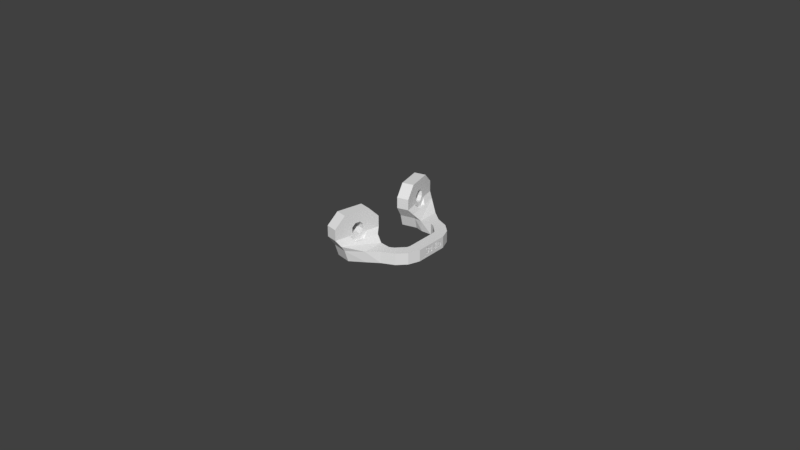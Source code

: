 # Source: 3d-flo_canPhone_canHolder_003.blend  (saved by Blender 2.78.0; exported with 4.5.12 LTS)
import bpy
from mathutils import Matrix  # noqa: F401  (used for matrix-valued properties, if any)

bpy.ops.wm.read_factory_settings(use_empty=True)
scene = bpy.context.scene
scene.name = 'Scene'

# ---- collections
col_collection_1 = bpy.data.collections.new('Collection 1'); scene.collection.children.link(col_collection_1)
col_collection_2 = bpy.data.collections.new('Collection 2'); scene.collection.children.link(col_collection_2)
col_collection_2.hide_render = True
col_collection_2.hide_viewport = True
col_collection_11 = bpy.data.collections.new('Collection 11'); scene.collection.children.link(col_collection_11)
col_collection_11.hide_render = True
col_collection_11.hide_viewport = True
col_collection_12 = bpy.data.collections.new('Collection 12'); scene.collection.children.link(col_collection_12)
col_collection_12.hide_render = True
col_collection_12.hide_viewport = True

# ---- materials (node trees are filled in below, after node groups)
mat_material_001 = bpy.data.materials.new('Material.001')
mat_material_001.alpha_threshold = 0.0
mat_material_001.use_transparent_shadow = False
mat_material_001.diffuse_color = (0.1925, 0.2474, 0.8, 1.0)
mat_material_001.roughness = 0.5
mat_material = bpy.data.materials.new('Material')
mat_material.alpha_threshold = 0.0
mat_material.use_transparent_shadow = False
mat_material.diffuse_color = (0.8, 0.2327, 0.2327, 1.0)
mat_material.roughness = 0.5
mat_material_002 = bpy.data.materials.new('Material.002')
mat_material_002.alpha_threshold = 0.0
mat_material_002.use_transparent_shadow = False
mat_material_002.diffuse_color = (0.8, 0.5972, 0.1111, 1.0)
mat_material_002.roughness = 0.5

# ---- material node trees

# ---- world
world_world = bpy.data.worlds.new('World'); scene.world = world_world
world_world.color = (0.05088, 0.05088, 0.05088)
world_world.use_sun_shadow = False
world_world.sun_shadow_jitter_overblur = 0.0
world_world.cycles.sampling_method = 'MANUAL'

# ---- meshes
me_cube_002 = bpy.data.meshes.new('Cube.002')
me_cube_002.from_pydata([(-1.743, -18.08, 1.6), (-1.518, -17.1, -1.6), (-3.362, -25.09, 1.6), (-3.587, -26.07, -1.6), (2.35, -19.02, 1.6), (2.575, -18.05, -1.6), (0.7299, -26.04, 1.6), (0.505, -27.01, -1.6), (7.6, -18.4, 1.6), (7.6, -18.4, -1.6), (7.6, -21.6, 1.6), (7.6, -21.6, -1.6), (8.8, -17.8, 1.6), (8.8, -17.8, -1.6), (11.06, -20.06, 1.6), (11.06, -20.06, -1.6), (11.06, -15.54, 1.6), (11.06, -15.54, -1.6), (13.33, -17.8, 1.6), (13.33, -17.8, -1.6), (11.3, -14.68, 1.6), (11.3, -14.68, -1.6), (14.5, -14.68, 1.6), (14.5, -14.68, -1.6), (11.3, -11.0, 1.6), (11.3, -11.0, -1.6), (14.5, -11.0, 1.6), (14.5, -11.0, -1.6), (-1.518, -2.898, -1.6), (-1.743, -1.924, 1.6), (-3.587, 6.066, -1.6), (-3.362, 5.092, 1.6), (2.575, -1.953, -1.6), (2.35, -0.9791, 1.6), (0.505, 7.011, -1.6), (0.7299, 6.036, 1.6), (7.6, -1.6, -1.6), (7.6, -1.6, 1.6), (7.6, 1.6, -1.6), (7.6, 1.6, 1.6), (8.8, -2.2, -1.6), (8.8, -2.2, 1.6), (11.06, 0.06274, -1.6), (11.06, 0.06274, 1.6), (11.06, -4.463, -1.6), (11.06, -4.463, 1.6), (13.33, -2.2, -1.6), (13.33, -2.2, 1.6), (11.3, -5.316, -1.6), (11.3, -5.316, 1.6), (14.5, -5.316, -1.6), (14.5, -5.316, 1.6), (11.3, -9.0, -1.6), (11.3, -9.0, 1.6), (14.5, -9.0, -1.6), (14.5, -9.0, 1.6), (-1.068, -15.15, -4.6), (-4.037, -28.01, -4.6), (2.05, -15.87, -4.6), (-0.9193, -28.73, -4.6), (-1.068, -4.847, -4.6), (-4.037, 8.015, -4.6), (2.05, -4.127, -4.6), (-0.9193, 8.735, -4.6), (-1.068, -15.15, -7.6), (-4.037, -28.01, -7.6), (2.05, -15.87, -7.6), (-0.9193, -28.73, -7.6), (-1.068, -4.847, -7.6), (-4.037, 8.015, -7.6), (2.05, -4.127, -7.6), (-0.9193, 8.735, -7.6), (-1.743, -18.08, -10.6), (-3.362, -25.09, -10.6), (1.375, -18.8, -10.6), (-0.2444, -25.81, -10.6), (-1.743, -1.924, -10.6), (-3.362, 5.092, -10.6), (1.375, -1.204, -10.6), (-0.2444, 5.811, -10.6), (-1.293, -3.873, -3.1), (2.799, -2.928, -3.1), (0.28, 7.985, -3.1), (-3.812, 7.04, -3.1), (2.799, -17.07, -3.1), (-1.293, -16.13, -3.1), (-3.812, -27.04, -3.1), (0.28, -27.99, -3.1), (4.6, -2.1, -1.6), (4.6, -1.6, 1.6), (4.6, 4.1, -1.6), (4.6, 3.6, 1.6), (4.6, -18.4, 1.6), (4.6, -17.9, -1.6), (4.6, -23.6, 1.6), (4.6, -24.1, -1.6)], [], [(0, 1, 3, 2), (2, 3, 7, 6), (93, 92, 8, 9), (4, 5, 1, 0), (2, 6, 4, 0), (85, 84, 58, 56), (11, 9, 13, 15), (92, 94, 10, 8), (95, 93, 9, 11), (94, 95, 11, 10), (15, 13, 17, 19), (10, 11, 15, 14), (9, 8, 12, 13), (8, 10, 14, 12), (19, 17, 21, 23), (14, 15, 19, 18), (13, 12, 16, 17), (12, 14, 18, 16), (21, 20, 24, 25), (18, 19, 23, 22), (17, 16, 20, 21), (16, 18, 22, 20), (20, 22, 26, 24), (23, 21, 25, 27), (22, 23, 27, 26), (28, 29, 31, 30), (30, 31, 35, 34), (89, 88, 36, 37), (32, 33, 29, 28), (81, 80, 60, 62), (35, 31, 29, 33), (39, 37, 41, 43), (88, 90, 38, 36), (91, 89, 37, 39), (90, 91, 39, 38), (43, 41, 45, 47), (38, 39, 43, 42), (37, 36, 40, 41), (36, 38, 42, 40), (47, 45, 49, 51), (42, 43, 47, 46), (41, 40, 44, 45), (40, 42, 46, 44), (49, 48, 52, 53), (46, 47, 51, 50), (45, 44, 48, 49), (44, 46, 50, 48), (48, 50, 54, 52), (51, 49, 53, 55), (50, 51, 55, 54), (24, 26, 55, 53), (25, 24, 53, 52), (27, 54, 55, 26), (27, 25, 52, 54), (58, 59, 67, 66), (87, 86, 57, 59), (84, 87, 59, 58), (86, 85, 56, 57), (60, 61, 69, 68), (83, 82, 63, 61), (80, 83, 61, 60), (82, 81, 62, 63), (67, 65, 73, 75), (64, 66, 74, 72), (62, 60, 68, 70), (57, 56, 64, 65), (61, 63, 71, 69), (56, 58, 66, 64), (59, 57, 65, 67), (63, 62, 70, 71), (75, 73, 72, 74), (77, 79, 78, 76), (71, 70, 78, 79), (68, 69, 77, 76), (66, 67, 75, 74), (65, 64, 72, 73), (70, 68, 76, 78), (69, 71, 79, 77), (28, 30, 83, 80), (30, 34, 82, 83), (32, 28, 80, 81), (3, 1, 85, 86), (84, 93, 87), (7, 3, 86, 87), (1, 5, 84, 85), (34, 35, 91, 90), (35, 33, 89, 91), (88, 32, 81), (33, 32, 88, 89), (6, 7, 95, 94), (5, 93, 84), (4, 6, 94, 92), (5, 4, 92, 93), (7, 87, 95), (95, 87, 93), (82, 34, 90), (90, 88, 82), (88, 81, 82)])
me_cube_002.use_remesh_preserve_volume = False
me_cube_002.use_remesh_preserve_attributes = False
me_cube_002.use_mirror_vertex_groups = False
me_cube_002.update()
me_cylinder = bpy.data.meshes.new('Cylinder')
me_cylinder.from_pydata([(0.0, 50.0, -50.0), (0.0, 50.0, 50.0), (6.526, 49.57, -50.0), (6.526, 49.57, 50.0), (12.94, 48.3, -50.0), (12.94, 48.3, 50.0), (19.13, 46.19, -50.0), (19.13, 46.19, 50.0), (25.0, 43.3, -50.0), (25.0, 43.3, 50.0), (30.44, 39.67, -50.0), (30.44, 39.67, 50.0), (35.36, 35.36, -50.0), (35.36, 35.36, 50.0), (39.67, 30.44, -50.0), (39.67, 30.44, 50.0), (43.3, 25.0, -50.0), (43.3, 25.0, 50.0), (46.19, 19.13, -50.0), (46.19, 19.13, 50.0), (48.3, 12.94, -50.0), (48.3, 12.94, 50.0), (49.57, 6.526, -50.0), (49.57, 6.526, 50.0), (50.0, 9.735e-06, -50.0), (50.0, 9.735e-06, 50.0), (49.57, -6.526, -50.0), (49.57, -6.526, 50.0), (48.3, -12.94, -50.0), (48.3, -12.94, 50.0), (46.19, -19.13, -50.0), (46.19, -19.13, 50.0), (43.3, -25.0, -50.0), (43.3, -25.0, 50.0), (39.67, -30.44, -50.0), (39.67, -30.44, 50.0), (35.36, -35.36, -50.0), (35.36, -35.36, 50.0), (30.44, -39.67, -50.0), (30.44, -39.67, 50.0), (25.0, -43.3, -50.0), (25.0, -43.3, 50.0), (19.13, -46.19, -50.0), (19.13, -46.19, 50.0), (12.94, -48.3, -50.0), (12.94, -48.3, 50.0), (6.526, -49.57, -50.0), (6.526, -49.57, 50.0), (1.947e-05, -50.0, -50.0), (1.947e-05, -50.0, 50.0), (-6.526, -49.57, -50.0), (-6.526, -49.57, 50.0), (-12.94, -48.3, -50.0), (-12.94, -48.3, 50.0), (-19.13, -46.19, -50.0), (-19.13, -46.19, 50.0), (-25.0, -43.3, -50.0), (-25.0, -43.3, 50.0), (-30.44, -39.67, -50.0), (-30.44, -39.67, 50.0), (-35.36, -35.36, -50.0), (-35.36, -35.36, 50.0), (-39.67, -30.44, -50.0), (-39.67, -30.44, 50.0), (-43.3, -25.0, -50.0), (-43.3, -25.0, 50.0), (-46.19, -19.13, -50.0), (-46.19, -19.13, 50.0), (-48.3, -12.94, -50.0), (-48.3, -12.94, 50.0), (-49.57, -6.526, -50.0), (-49.57, -6.526, 50.0), (-50.0, 2.444e-05, -50.0), (-50.0, 2.444e-05, 50.0), (-49.57, 6.526, -50.0), (-49.57, 6.526, 50.0), (-48.3, 12.94, -50.0), (-48.3, 12.94, 50.0), (-46.19, 19.13, -50.0), (-46.19, 19.13, 50.0), (-43.3, 25.0, -50.0), (-43.3, 25.0, 50.0), (-39.67, 30.44, -50.0), (-39.67, 30.44, 50.0), (-35.36, 35.36, -50.0), (-35.36, 35.36, 50.0), (-30.44, 39.67, -50.0), (-30.44, 39.67, 50.0), (-25.0, 43.3, -50.0), (-25.0, 43.3, 50.0), (-19.13, 46.19, -50.0), (-19.13, 46.19, 50.0), (-12.94, 48.3, -50.0), (-12.94, 48.3, 50.0), (-6.526, 49.57, -50.0), (-6.526, 49.57, 50.0)], [], [(0, 1, 3, 2), (2, 3, 5, 4), (4, 5, 7, 6), (6, 7, 9, 8), (8, 9, 11, 10), (10, 11, 13, 12), (12, 13, 15, 14), (14, 15, 17, 16), (16, 17, 19, 18), (18, 19, 21, 20), (20, 21, 23, 22), (22, 23, 25, 24), (24, 25, 27, 26), (26, 27, 29, 28), (28, 29, 31, 30), (30, 31, 33, 32), (32, 33, 35, 34), (34, 35, 37, 36), (36, 37, 39, 38), (38, 39, 41, 40), (40, 41, 43, 42), (42, 43, 45, 44), (44, 45, 47, 46), (46, 47, 49, 48), (48, 49, 51, 50), (50, 51, 53, 52), (52, 53, 55, 54), (54, 55, 57, 56), (56, 57, 59, 58), (58, 59, 61, 60), (60, 61, 63, 62), (62, 63, 65, 64), (64, 65, 67, 66), (66, 67, 69, 68), (68, 69, 71, 70), (70, 71, 73, 72), (72, 73, 75, 74), (74, 75, 77, 76), (76, 77, 79, 78), (78, 79, 81, 80), (80, 81, 83, 82), (82, 83, 85, 84), (84, 85, 87, 86), (86, 87, 89, 88), (88, 89, 91, 90), (90, 91, 93, 92), (92, 93, 95, 94), (94, 95, 1, 0), (0, 2, 4, 6, 8, 10, 12, 14, 16, 18, 20, 22, 24, 26, 28, 30, 32, 34, 36, 38, 40, 42, 44, 46, 48, 50, 52, 54, 56, 58, 60, 62, 64, 66, 68, 70, 72, 74, 76, 78, 80, 82, 84, 86, 88, 90, 92, 94)])
me_cylinder.materials.append(mat_material_001)
me_cylinder.use_remesh_preserve_volume = False
me_cylinder.use_remesh_preserve_attributes = False
me_cylinder.use_mirror_vertex_groups = False
me_cylinder.update()
me_projekt_bgg_haken_001 = bpy.data.meshes.new('projekt BGG haken 001')
me_projekt_bgg_haken_001.from_pydata([(-3.0, -3.0, 9.775e-07), (-3.0, 4.0, -1.303e-06), (-5.0, 4.0, -1.303e-06), (-5.0, -3.0, 9.775e-07), (-3.0, -5.0, 1.629e-06), (3.0, 4.0, -1.303e-06), (9.0, 4.0, -1.303e-06), (15.0, 7.6, -2.476e-06), (13.0, 7.6, -2.476e-06), (-3.0, 4.0, -3.0), (-5.0, 4.0, -3.0), (-1.0, 7.6, -3.0), (7.0, 7.6, -3.0), (3.0, -3.0, 9.775e-07), (1.8, -1.359e-07, 4.428e-14), (1.739, -0.4659, 1.518e-07), (1.559, -0.9, 2.933e-07), (-1.739, -0.4659, 1.518e-07), (-1.8, 8.368e-07, -2.727e-13), (-1.559, -0.9, 2.933e-07), (1.273, -1.273, 4.147e-07), (0.9, -1.559, 5.079e-07), (-1.273, -1.273, 4.147e-07), (-0.9, -1.559, 5.079e-07), (0.4659, -1.739, 5.665e-07), (7.994e-16, -1.8, 5.865e-07), (-0.4659, -1.739, 5.665e-07), (3.0, 4.0, -3.0), (3.0, -3.0, -3.0), (1.8, -1.113e-06, -3.0), (1.739, 0.4659, -3.0), (-1.8, -1.407e-07, -3.0), (-3.0, -3.0, -3.0), (-1.739, 0.4659, -3.0), (1.559, 0.9, -3.0), (1.273, 1.273, -3.0), (-1.559, 0.9, -3.0), (-1.273, 1.273, -3.0), (0.9, 1.559, -3.0), (0.4659, 1.739, -3.0), (-0.9, 1.559, -3.0), (-0.4659, 1.739, -3.0), (7.009e-07, 1.8, -3.0), (5.0, -3.0, 9.775e-07), (5.0, -3.0, -3.0), (9.0, 4.0, -3.0), (3.0, -5.0, -3.0), (-3.0, -5.0, -3.0), (-5.0, -3.0, -3.0), (3.0, -5.0, 1.629e-06), (13.0, 7.6, -3.0), (7.0, 7.6, -2.476e-06), (13.0, 13.6, -4.431e-06), (7.0, 13.6, -4.431e-06), (15.0, 13.6, -4.431e-06), (5.0, 13.6, -3.0), (7.0, 13.6, -3.0), (-1.0, 7.6, -2.476e-06), (15.0, 7.6, -3.0), (13.0, 17.0, -5.539e-06), (7.0, 17.0, -5.539e-06), (19.7, 13.6, -4.431e-06), (19.7, 13.6, -3.0), (19.7, 17.0, -3.0), (19.7, 17.0, -5.539e-06), (13.0, 13.6, -3.0), (7.0, 17.0, -3.0), (13.0, 17.0, -3.0), (15.0, 13.6, -3.0), (5.0, 13.6, -4.431e-06), (19.7, 9.6, -3.128e-06), (19.7, 9.6, -3.0), (19.7, 9.6, 5.0), (15.0, 7.6, 5.0), (5.0, 17.0, -3.0), (5.0, 17.0, -5.539e-06), (5.0, 22.0, -7.169e-06), (5.0, 22.0, -3.0), (13.0, 22.0, -7.169e-06), (7.0, 22.0, -7.169e-06), (7.0, 22.0, -3.0), (13.0, 22.0, -3.0), (15.0, 17.0, -3.0), (15.0, 17.0, -5.539e-06), (15.0, 22.0, -7.169e-06), (19.7, 22.0, -7.169e-06), (19.7, 29.0, -9.449e-06), (15.0, 29.0, -9.449e-06), (5.0, 29.0, -9.449e-06), (5.0, 29.0, -3.0), (13.0, 29.0, -9.449e-06), (7.0, 29.0, -9.449e-06), (15.0, 22.0, -3.0), (19.7, 22.0, -3.0), (9.0, 39.0, -1.271e-05), (3.0, 39.0, -1.271e-05), (19.7, 29.0, -3.0), (14.7, 39.0, -3.0), (14.7, 39.0, -1.271e-05), (13.0, 29.0, -3.0), (7.0, 29.0, -3.0), (3.0, 39.0, -3.0), (9.0, 39.0, -3.0), (15.0, 29.0, -3.0), (11.0, 39.0, -3.0), (1.0, 39.0, -3.0), (6.0, 45.0, -3.0), (8.0, 45.0, -3.0), (14.0, 45.0, -3.0), (16.0, 45.0, -3.0), (11.0, 39.0, -1.271e-05), (16.0, 45.0, -1.466e-05), (14.0, 45.0, -1.466e-05), (1.0, 39.0, -1.271e-05), (16.0, 51.0, -1.662e-05), (14.0, 51.0, -1.662e-05), (6.0, 45.0, -1.466e-05), (8.0, 45.0, -1.466e-05), (8.0, 51.0, -1.662e-05), (6.0, 51.0, -1.662e-05), (6.0, 51.0, -3.0), (8.0, 51.0, -3.0), (-1.0, 57.0, -3.0), (1.0, 57.0, -3.0), (14.0, 51.0, -3.0), (7.0, 57.0, -3.0), (9.0, 57.0, -1.857e-05), (7.0, 57.0, -1.857e-05), (16.0, 51.0, -3.0), (9.0, 57.0, -3.0), (1.0, 60.0, -3.0), (-1.0, 60.0, -3.0), (1.0, 57.0, -1.857e-05), (-1.0, 57.0, -1.857e-05), (1.0, 60.0, -1.955e-05), (-1.0, 60.0, -1.955e-05), (15.0, 13.6, 5.0), (19.7, 13.6, 5.0), (1.739, 0.4659, -1.518e-07), (1.739, -0.4659, -3.0), (1.273, -1.273, -3.0), (0.9, -1.559, -3.0), (1.559, 0.9, -2.933e-07), (1.559, -0.9, -3.0), (-1.273, -1.273, -3.0), (-1.559, -0.9, -3.0), (7.994e-16, -1.8, -3.0), (-0.4659, -1.739, -3.0), (-1.739, 0.4659, -1.518e-07), (-1.559, 0.9, -2.933e-07), (-1.273, 1.273, -4.147e-07), (1.273, 1.273, -4.147e-07), (0.9, 1.559, -5.079e-07), (-0.9, 1.559, -5.079e-07), (-0.4659, 1.739, -5.665e-07), (0.4659, 1.739, -5.665e-07), (7.009e-07, 1.8, -5.865e-07), (-1.739, -0.4659, -3.0), (0.4659, -1.739, -3.0), (-0.9, -1.559, -3.0)], [], [(0, 1, 2), (2, 3, 0), (0, 3, 4), (5, 6, 7), (7, 8, 5), (9, 10, 11), (11, 12, 9), (13, 14, 15), (13, 15, 16), (17, 18, 0), (19, 17, 0), (13, 16, 20), (13, 20, 21), (22, 19, 0), (23, 22, 0), (13, 21, 24), (13, 24, 25), (26, 23, 0), (13, 25, 26), (0, 13, 26), (27, 28, 29), (27, 29, 30), (31, 32, 9), (33, 31, 9), (27, 30, 34), (27, 34, 35), (36, 33, 9), (37, 36, 9), (27, 35, 38), (27, 38, 39), (40, 37, 9), (41, 40, 9), (9, 27, 39), (42, 41, 9), (39, 42, 9), (43, 44, 45), (45, 6, 43), (5, 13, 43), (43, 6, 5), (28, 27, 45), (45, 44, 28), (32, 28, 46), (46, 47, 32), (2, 10, 48), (48, 3, 2), (43, 13, 49), (27, 9, 12), (12, 50, 27), (9, 32, 48), (48, 10, 9), (4, 47, 46), (46, 49, 4), (51, 8, 52), (52, 53, 51), (8, 7, 54), (54, 52, 8), (3, 48, 47), (47, 4, 3), (44, 43, 49), (49, 46, 44), (28, 44, 46), (48, 32, 47), (13, 0, 4), (4, 49, 13), (12, 11, 55), (55, 56, 12), (10, 2, 57), (57, 11, 10), (1, 5, 8), (8, 51, 1), (45, 27, 50), (50, 58, 45), (6, 45, 58), (58, 7, 6), (2, 1, 51), (51, 57, 2), (53, 52, 59), (59, 60, 53), (61, 62, 63), (63, 64, 61), (50, 12, 56), (56, 65, 50), (65, 56, 66), (66, 67, 65), (58, 50, 65), (65, 68, 58), (57, 51, 53), (53, 69, 57), (11, 57, 69), (69, 55, 11), (70, 71, 62), (62, 61, 70), (7, 70, 72), (72, 73, 7), (7, 58, 71), (71, 70, 7), (58, 68, 62), (62, 71, 58), (74, 75, 76), (76, 77, 74), (60, 59, 78), (78, 79, 60), (67, 66, 80), (80, 81, 67), (62, 68, 82), (82, 63, 62), (55, 69, 75), (75, 74, 55), (69, 53, 60), (60, 75, 69), (52, 54, 83), (83, 59, 52), (56, 55, 74), (74, 66, 56), (68, 65, 67), (67, 82, 68), (84, 85, 86), (86, 87, 84), (77, 76, 88), (88, 89, 77), (79, 78, 90), (90, 91, 79), (83, 64, 85), (85, 84, 83), (75, 60, 79), (79, 76, 75), (59, 83, 84), (84, 78, 59), (63, 82, 92), (92, 93, 63), (66, 74, 77), (77, 80, 66), (82, 67, 81), (81, 92, 82), (64, 63, 93), (93, 85, 64), (91, 90, 94), (94, 95, 91), (86, 96, 97), (97, 98, 86), (99, 100, 101), (101, 102, 99), (103, 99, 102), (102, 104, 103), (101, 105, 106), (106, 107, 101), (76, 79, 91), (91, 88, 76), (85, 93, 96), (96, 86, 85), (78, 84, 87), (87, 90, 78), (93, 92, 103), (103, 96, 93), (80, 77, 89), (89, 100, 80), (92, 81, 99), (99, 103, 92), (81, 80, 100), (100, 99, 81), (102, 101, 107), (107, 108, 102), (97, 104, 109), (94, 110, 111), (111, 112, 94), (89, 88, 113), (113, 105, 89), (87, 86, 98), (98, 110, 87), (88, 91, 95), (95, 113, 88), (90, 87, 110), (110, 94, 90), (96, 103, 104), (104, 97, 96), (100, 89, 105), (105, 101, 100), (112, 111, 114), (114, 115, 112), (116, 117, 118), (118, 119, 116), (106, 116, 119), (119, 120, 106), (104, 102, 108), (108, 109, 104), (98, 97, 109), (109, 111, 98), (95, 94, 112), (112, 117, 95), (110, 98, 111), (105, 113, 116), (116, 106, 105), (113, 95, 117), (117, 116, 113), (121, 120, 122), (122, 123, 121), (124, 121, 123), (123, 125, 124), (115, 114, 126), (126, 127, 115), (108, 107, 121), (121, 124, 108), (107, 106, 120), (120, 121, 107), (109, 108, 124), (124, 128, 109), (111, 109, 128), (128, 114, 111), (117, 112, 115), (115, 118, 117), (129, 125, 130), (123, 122, 131), (131, 130, 123), (125, 123, 130), (128, 124, 125), (125, 129, 128), (114, 128, 129), (129, 126, 114), (118, 115, 127), (127, 132, 118), (120, 119, 133), (133, 122, 120), (119, 118, 132), (132, 133, 119), (134, 130, 131), (131, 135, 134), (126, 129, 130), (130, 134, 126), (132, 127, 134), (122, 133, 135), (135, 131, 122), (133, 132, 134), (134, 135, 133), (127, 126, 134), (136, 73, 72), (72, 137, 136), (70, 61, 137), (137, 72, 70), (54, 7, 73), (73, 136, 54), (54, 136, 83), (61, 64, 137), (64, 83, 136), (136, 137, 64), (138, 30, 29), (29, 14, 138), (14, 29, 139), (139, 15, 14), (20, 140, 141), (141, 21, 20), (142, 34, 30), (30, 138, 142), (16, 143, 140), (140, 20, 16), (22, 144, 145), (145, 19, 22), (25, 146, 147), (147, 26, 25), (138, 14, 13), (1, 0, 18), (1, 18, 148), (138, 13, 5), (142, 138, 5), (1, 148, 149), (1, 149, 150), (151, 142, 5), (152, 151, 5), (1, 150, 153), (1, 153, 154), (152, 5, 1), (155, 152, 1), (1, 154, 156), (156, 155, 1), (151, 35, 34), (34, 142, 151), (18, 31, 33), (33, 148, 18), (155, 39, 38), (38, 152, 155), (152, 38, 35), (35, 151, 152), (149, 36, 37), (37, 150, 149), (150, 37, 40), (40, 153, 150), (156, 42, 39), (39, 155, 156), (19, 145, 157), (157, 17, 19), (17, 157, 31), (31, 18, 17), (24, 158, 146), (146, 25, 24), (23, 159, 144), (144, 22, 23), (148, 33, 36), (36, 149, 148), (154, 41, 42), (42, 156, 154), (153, 40, 41), (41, 154, 153), (21, 141, 158), (158, 24, 21), (32, 31, 157), (32, 157, 145), (139, 29, 28), (143, 139, 28), (32, 145, 144), (32, 144, 159), (140, 143, 28), (141, 140, 28), (32, 159, 147), (32, 147, 146), (158, 141, 28), (32, 146, 158), (32, 158, 28), (26, 147, 159), (159, 23, 26), (15, 139, 143), (143, 16, 15)])
me_projekt_bgg_haken_001.materials.append(mat_material)
me_projekt_bgg_haken_001.use_remesh_preserve_volume = False
me_projekt_bgg_haken_001.use_remesh_preserve_attributes = False
me_projekt_bgg_haken_001.use_mirror_vertex_groups = False
me_projekt_bgg_haken_001.update()
me_cylinder_005 = bpy.data.meshes.new('Cylinder.005')
me_cylinder_005.from_pydata([(0.0, 1.8, -10.0), (-6.82e-07, 1.8, 0.8), (1.273, 1.273, -10.0), (1.273, 1.273, 0.8), (1.8, -7.868e-08, -10.0), (1.8, -2.143e-07, 0.8), (1.273, -1.273, -10.0), (1.273, -1.273, 0.8), (-1.574e-07, -1.8, -10.0), (-8.393e-07, -1.8, 0.8), (-1.273, -1.273, -10.0), (-1.273, -1.273, 0.8), (-1.8, 2.146e-08, -10.0), (-1.8, -1.142e-07, 0.8), (-1.273, 1.273, -10.0), (-1.273, 1.273, 0.8), (-6.621e-07, 3.213, 0.9), (2.272, 2.272, 0.9), (3.213, -1.803e-07, 0.9), (2.272, -2.272, 0.9), (-7.284e-07, -3.213, 0.9), (-2.272, -2.272, 0.9), (-3.213, -2.16e-07, 0.9), (-2.272, 2.272, 0.9), (-6.947e-07, 3.213, 4.9), (2.272, 2.272, 4.9), (3.213, -1.803e-07, 4.9), (2.272, -2.272, 4.9), (-7.611e-07, -3.213, 4.9), (-2.272, -2.272, 4.9), (-3.213, -2.16e-07, 4.9), (-2.272, 2.272, 4.9)], [], [(0, 1, 3, 2), (2, 3, 5, 4), (4, 5, 7, 6), (6, 7, 9, 8), (8, 9, 11, 10), (10, 11, 13, 12), (13, 11, 21, 22), (12, 13, 15, 14), (14, 15, 1, 0), (0, 2, 4, 6, 8, 10, 12, 14), (21, 20, 28, 29), (9, 7, 19, 20), (15, 13, 22, 23), (5, 3, 17, 18), (11, 9, 20, 21), (1, 15, 23, 16), (3, 1, 16, 17), (7, 5, 18, 19), (25, 24, 31, 30, 29, 28, 27, 26), (19, 18, 26, 27), (17, 16, 24, 25), (16, 23, 31, 24), (22, 21, 29, 30), (20, 19, 27, 28), (18, 17, 25, 26), (23, 22, 30, 31)])
me_cylinder_005.use_remesh_preserve_volume = False
me_cylinder_005.use_remesh_preserve_attributes = False
me_cylinder_005.use_mirror_vertex_groups = False
me_cylinder_005.update()
me_mesh_002 = bpy.data.meshes.new('Mesh.002')
me_mesh_002.from_pydata([(1.905, 0.1949, 1.0), (1.905, 0.2125, 1.0), (1.907, 0.2294, 1.0), (1.909, 0.2455, 1.0), (1.912, 0.2608, 1.0), (1.915, 0.2753, 1.0), (1.92, 0.2891, 1.0), (1.925, 0.3021, 1.0), (1.932, 0.3143, 1.0), (1.939, 0.3257, 1.0), (1.947, 0.3363, 1.0), (1.956, 0.3462, 1.0), (1.965, 0.3552, 1.0), (1.974, 0.3621, 1.0), (1.983, 0.3685, 1.0), (1.992, 0.3742, 1.0), (2.001, 0.3793, 1.0), (2.011, 0.3838, 1.0), (2.021, 0.3877, 1.0), (2.031, 0.391, 1.0), (2.042, 0.3937, 1.0), (2.053, 0.3958, 1.0), (2.064, 0.3973, 1.0), (2.076, 0.3982, 1.0), (2.088, 0.3985, 1.0), (2.101, 0.3982, 1.0), (2.114, 0.3971, 1.0), (2.126, 0.3952, 1.0), (2.138, 0.3927, 1.0), (2.15, 0.3894, 1.0), (2.161, 0.3854, 1.0), (2.171, 0.3806, 1.0), (2.182, 0.3751, 1.0), (2.192, 0.3689, 1.0), (2.201, 0.362, 1.0), (2.21, 0.3543, 1.0), (2.219, 0.3459, 1.0), (2.227, 0.3368, 1.0), (2.235, 0.3272, 1.0), (2.241, 0.317, 1.0), (2.247, 0.3063, 1.0), (2.253, 0.295, 1.0), (2.257, 0.2832, 1.0), (2.261, 0.2708, 1.0), (2.264, 0.2578, 1.0), (2.267, 0.2443, 1.0), (2.269, 0.2302, 1.0), (2.27, 0.2156, 1.0), (2.27, 0.2004, 1.0), (2.27, 0.1881, 1.0), (2.269, 0.1762, 1.0), (2.269, 0.1648, 1.0), (2.268, 0.1538, 1.0), (2.266, 0.1433, 1.0), (2.264, 0.1332, 1.0), (2.262, 0.1235, 1.0), (2.26, 0.1143, 1.0), (2.257, 0.1056, 1.0), (2.254, 0.09728, 1.0), (2.251, 0.08943, 1.0), (2.248, 0.08202, 1.0), (2.244, 0.07497, 1.0), (2.239, 0.06818, 1.0), (2.235, 0.06166, 1.0), (2.23, 0.05541, 1.0), (2.225, 0.04943, 1.0), (2.22, 0.04372, 1.0), (2.214, 0.03827, 1.0), (2.208, 0.03309, 1.0), (2.202, 0.02818, 1.0), (2.196, 0.02353, 1.0), (2.189, 0.01916, 1.0), (2.182, 0.01505, 1.0), (2.175, 0.01124, 1.0), (2.167, 0.007757, 1.0), (2.16, 0.00461, 1.0), (2.152, 0.001794, 1.0), (2.145, -0.0006906, 1.0), (2.137, -0.002844, 1.0), (2.129, -0.004666, 1.0), (2.121, -0.006157, 1.0), (2.113, -0.007317, 1.0), (2.104, -0.008145, 1.0), (2.096, -0.008642, 1.0), (2.088, -0.008807, 1.0), (2.074, -0.008443, 1.0), (2.061, -0.00735, 1.0), (2.049, -0.005528, 1.0), (2.037, -0.002977, 1.0), (2.025, 0.0003033, 1.0), (2.014, 0.004312, 1.0), (2.003, 0.009049, 1.0), (1.993, 0.01452, 1.0), (1.983, 0.02071, 1.0), (1.973, 0.02764, 1.0), (1.964, 0.03529, 1.0), (1.955, 0.04367, 1.0), (1.947, 0.05274, 1.0), (1.94, 0.06245, 1.0), (1.933, 0.0728, 1.0), (1.927, 0.08379, 1.0), (1.922, 0.09543, 1.0), (1.918, 0.1077, 1.0), (1.914, 0.1206, 1.0), (1.911, 0.1342, 1.0), (1.908, 0.1484, 1.0), (1.906, 0.1632, 1.0), (1.905, 0.1787, 1.0), (1.973, 0.1949, 1.0), (1.973, 0.1826, 1.0), (1.974, 0.171, 1.0), (1.975, 0.1598, 1.0), (1.976, 0.1491, 1.0), (1.979, 0.139, 1.0), (1.981, 0.1294, 1.0), (1.984, 0.1203, 1.0), (1.987, 0.1118, 1.0), (1.991, 0.1037, 1.0), (1.996, 0.09621, 1.0), (2.0, 0.08922, 1.0), (2.006, 0.08275, 1.0), (2.011, 0.0768, 1.0), (2.017, 0.07137, 1.0), (2.023, 0.06646, 1.0), (2.029, 0.06206, 1.0), (2.036, 0.05818, 1.0), (2.042, 0.05482, 1.0), (2.049, 0.05197, 1.0), (2.057, 0.04964, 1.0), (2.064, 0.04783, 1.0), (2.072, 0.04654, 1.0), (2.08, 0.04576, 1.0), (2.088, 0.0455, 1.0), (2.096, 0.04576, 1.0), (2.104, 0.04654, 1.0), (2.111, 0.04784, 1.0), (2.119, 0.04966, 1.0), (2.126, 0.052, 1.0), (2.133, 0.05486, 1.0), (2.139, 0.05824, 1.0), (2.146, 0.06214, 1.0), (2.152, 0.06656, 1.0), (2.158, 0.0715, 1.0), (2.164, 0.07696, 1.0), (2.17, 0.08294, 1.0), (2.175, 0.08945, 1.0), (2.18, 0.0965, 1.0), (2.184, 0.1041, 1.0), (2.188, 0.1123, 1.0), (2.191, 0.1209, 1.0), (2.194, 0.1302, 1.0), (2.197, 0.14, 1.0), (2.199, 0.1503, 1.0), (2.2, 0.1612, 1.0), (2.201, 0.1726, 1.0), (2.202, 0.1846, 1.0), (2.202, 0.1971, 1.0), (2.202, 0.2089, 1.0), (2.201, 0.2202, 1.0), (2.2, 0.231, 1.0), (2.199, 0.2414, 1.0), (2.196, 0.2512, 1.0), (2.194, 0.2606, 1.0), (2.191, 0.2695, 1.0), (2.188, 0.2779, 1.0), (2.184, 0.2858, 1.0), (2.179, 0.2932, 1.0), (2.175, 0.3002, 1.0), (2.169, 0.3066, 1.0), (2.164, 0.3126, 1.0), (2.158, 0.318, 1.0), (2.152, 0.3229, 1.0), (2.146, 0.3273, 1.0), (2.139, 0.3312, 1.0), (2.133, 0.3345, 1.0), (2.126, 0.3374, 1.0), (2.118, 0.3397, 1.0), (2.111, 0.3415, 1.0), (2.104, 0.3428, 1.0), (2.096, 0.3436, 1.0), (2.088, 0.3439, 1.0), (2.08, 0.3436, 1.0), (2.072, 0.3428, 1.0), (2.064, 0.3415, 1.0), (2.057, 0.3397, 1.0), (2.049, 0.3374, 1.0), (2.042, 0.3346, 1.0), (2.036, 0.3312, 1.0), (2.029, 0.3274, 1.0), (2.023, 0.323, 1.0), (2.017, 0.3181, 1.0), (2.011, 0.3127, 1.0), (2.006, 0.3068, 1.0), (2.0, 0.3003, 1.0), (1.996, 0.2934, 1.0), (1.991, 0.2859, 1.0), (1.987, 0.2779, 1.0), (1.984, 0.2693, 1.0), (1.981, 0.2603, 1.0), (1.979, 0.2507, 1.0), (1.976, 0.2406, 1.0), (1.975, 0.2299, 1.0), (1.974, 0.2188, 1.0), (1.973, 0.2071, 1.0), (1.761, 0.0, 1.0), (1.761, 0.538, 1.0), (1.827, 0.538, 1.0), (1.827, 0.0, 1.0), (1.57, 0.0, 1.0), (1.57, 0.3383, 1.0), (1.511, 0.3383, 1.0), (1.511, 0.3897, 1.0), (1.57, 0.3897, 1.0), (1.57, 0.4312, 1.0), (1.57, 0.4376, 1.0), (1.57, 0.4437, 1.0), (1.57, 0.4496, 1.0), (1.57, 0.4551, 1.0), (1.571, 0.4604, 1.0), (1.571, 0.4654, 1.0), (1.572, 0.4701, 1.0), (1.573, 0.4746, 1.0), (1.573, 0.4787, 1.0), (1.574, 0.4826, 1.0), (1.575, 0.4862, 1.0), (1.577, 0.4895, 1.0), (1.578, 0.4938, 1.0), (1.58, 0.4978, 1.0), (1.582, 0.5018, 1.0), (1.584, 0.5056, 1.0), (1.587, 0.5093, 1.0), (1.59, 0.5128, 1.0), (1.593, 0.5162, 1.0), (1.596, 0.5195, 1.0), (1.599, 0.5226, 1.0), (1.602, 0.5256, 1.0), (1.606, 0.5285, 1.0), (1.61, 0.5312, 1.0), (1.614, 0.5337, 1.0), (1.619, 0.5361, 1.0), (1.623, 0.5382, 1.0), (1.628, 0.5401, 1.0), (1.633, 0.5417, 1.0), (1.639, 0.5432, 1.0), (1.645, 0.5444, 1.0), (1.651, 0.5454, 1.0), (1.657, 0.5462, 1.0), (1.664, 0.5467, 1.0), (1.67, 0.547, 1.0), (1.677, 0.5472, 1.0), (1.682, 0.5471, 1.0), (1.687, 0.547, 1.0), (1.692, 0.5467, 1.0), (1.697, 0.5464, 1.0), (1.702, 0.546, 1.0), (1.707, 0.5455, 1.0), (1.712, 0.5449, 1.0), (1.717, 0.5442, 1.0), (1.723, 0.5434, 1.0), (1.728, 0.5426, 1.0), (1.733, 0.5416, 1.0), (1.739, 0.5406, 1.0), (1.729, 0.4829, 1.0), (1.726, 0.4835, 1.0), (1.722, 0.4841, 1.0), (1.719, 0.4845, 1.0), (1.716, 0.485, 1.0), (1.712, 0.4854, 1.0), (1.709, 0.4857, 1.0), (1.706, 0.486, 1.0), (1.703, 0.4862, 1.0), (1.7, 0.4864, 1.0), (1.696, 0.4865, 1.0), (1.693, 0.4866, 1.0), (1.69, 0.4866, 1.0), (1.685, 0.4865, 1.0), (1.681, 0.4862, 1.0), (1.676, 0.4858, 1.0), (1.672, 0.4852, 1.0), (1.668, 0.4844, 1.0), (1.665, 0.4834, 1.0), (1.661, 0.4822, 1.0), (1.658, 0.4809, 1.0), (1.655, 0.4794, 1.0), (1.652, 0.4777, 1.0), (1.65, 0.4758, 1.0), (1.648, 0.4738, 1.0), (1.646, 0.4715, 1.0), (1.644, 0.4689, 1.0), (1.642, 0.4659, 1.0), (1.641, 0.4627, 1.0), (1.639, 0.4592, 1.0), (1.638, 0.4553, 1.0), (1.637, 0.4512, 1.0), (1.637, 0.4467, 1.0), (1.636, 0.4419, 1.0), (1.636, 0.4368, 1.0), (1.635, 0.4314, 1.0), (1.635, 0.4257, 1.0), (1.635, 0.3897, 1.0), (1.711, 0.3897, 1.0), (1.711, 0.3383, 1.0), (1.635, 0.3383, 1.0), (1.635, 0.0, 1.0), (1.278, 0.1615, 1.0), (1.278, 0.2279, 1.0), (1.481, 0.2279, 1.0), (1.481, 0.1615, 1.0), (1.138, 0.0, 1.0), (1.138, 0.04917, 1.0), (1.132, 0.03991, 1.0), (1.125, 0.03146, 1.0), (1.118, 0.02381, 1.0), (1.11, 0.01696, 1.0), (1.101, 0.01092, 1.0), (1.093, 0.005688, 1.0), (1.083, 0.001259, 1.0), (1.073, -0.002365, 1.0), (1.063, -0.005183, 1.0), (1.052, -0.007197, 1.0), (1.041, -0.008405, 1.0), (1.029, -0.008807, 1.0), (1.022, -0.008629, 1.0), (1.014, -0.008094, 1.0), (1.007, -0.007202, 1.0), (0.9991, -0.005953, 1.0), (0.9918, -0.004348, 1.0), (0.9846, -0.002385, 1.0), (0.9775, -6.626e-05, 1.0), (0.9706, 0.00261, 1.0), (0.9637, 0.005642, 1.0), (0.9569, 0.009032, 1.0), (0.9502, 0.01278, 1.0), (0.9437, 0.01688, 1.0), (0.9373, 0.0213, 1.0), (0.9311, 0.02601, 1.0), (0.9252, 0.031, 1.0), (0.9196, 0.03627, 1.0), (0.9142, 0.04182, 1.0), (0.909, 0.04766, 1.0), (0.9041, 0.05378, 1.0), (0.8994, 0.06018, 1.0), (0.895, 0.06687, 1.0), (0.8908, 0.07384, 1.0), (0.8868, 0.08109, 1.0), (0.8831, 0.08862, 1.0), (0.8797, 0.0964, 1.0), (0.8766, 0.1044, 1.0), (0.8737, 0.1125, 1.0), (0.8712, 0.1209, 1.0), (0.869, 0.1294, 1.0), (0.867, 0.1381, 1.0), (0.8654, 0.147, 1.0), (0.864, 0.1561, 1.0), (0.863, 0.1654, 1.0), (0.8622, 0.1749, 1.0), (0.8618, 0.1846, 1.0), (0.8617, 0.1945, 1.0), (0.8618, 0.2041, 1.0), (0.8622, 0.2136, 1.0), (0.8629, 0.223, 1.0), (0.8638, 0.2322, 1.0), (0.865, 0.2412, 1.0), (0.8665, 0.2501, 1.0), (0.8683, 0.2589, 1.0), (0.8703, 0.2675, 1.0), (0.8726, 0.2759, 1.0), (0.8752, 0.2842, 1.0), (0.878, 0.2924, 1.0), (0.8811, 0.3004, 1.0), (0.8845, 0.3081, 1.0), (0.8881, 0.3156, 1.0), (0.892, 0.3227, 1.0), (0.8962, 0.3296, 1.0), (0.9007, 0.3361, 1.0), (0.9054, 0.3423, 1.0), (0.9104, 0.3483, 1.0), (0.9157, 0.3539, 1.0), (0.9212, 0.3592, 1.0), (0.927, 0.3642, 1.0), (0.9331, 0.3688, 1.0), (0.9394, 0.3732, 1.0), (0.946, 0.3773, 1.0), (0.9527, 0.3809, 1.0), (0.9595, 0.3843, 1.0), (0.9664, 0.3873, 1.0), (0.9735, 0.3899, 1.0), (0.9806, 0.3922, 1.0), (0.988, 0.3941, 1.0), (0.9954, 0.3957, 1.0), (1.003, 0.3969, 1.0), (1.011, 0.3978, 1.0), (1.018, 0.3984, 1.0), (1.026, 0.3985, 1.0), (1.032, 0.3984, 1.0), (1.038, 0.3981, 1.0), (1.044, 0.3976, 1.0), (1.049, 0.3969, 1.0), (1.054, 0.396, 1.0), (1.06, 0.3948, 1.0), (1.065, 0.3935, 1.0), (1.07, 0.3919, 1.0), (1.075, 0.3902, 1.0), (1.08, 0.3882, 1.0), (1.085, 0.386, 1.0), (1.089, 0.3837, 1.0), (1.094, 0.3811, 1.0), (1.098, 0.3785, 1.0), (1.102, 0.3757, 1.0), (1.106, 0.3728, 1.0), (1.11, 0.3697, 1.0), (1.114, 0.3666, 1.0), (1.118, 0.3633, 1.0), (1.121, 0.3599, 1.0), (1.125, 0.3563, 1.0), (1.128, 0.3527, 1.0), (1.131, 0.3489, 1.0), (1.134, 0.345, 1.0), (1.134, 0.538, 1.0), (1.2, 0.538, 1.0), (1.2, 0.0, 1.0), (0.9295, 0.1945, 1.0), (0.9298, 0.1823, 1.0), (0.9304, 0.1706, 1.0), (0.9315, 0.1594, 1.0), (0.933, 0.1488, 1.0), (0.935, 0.1387, 1.0), (0.9374, 0.1291, 1.0), (0.9403, 0.12, 1.0), (0.9436, 0.1115, 1.0), (0.9473, 0.1035, 1.0), (0.9515, 0.09597, 1.0), (0.9561, 0.08901, 1.0), (0.9611, 0.08257, 1.0), (0.9664, 0.07665, 1.0), (0.9719, 0.07124, 1.0), (0.9776, 0.06635, 1.0), (0.9834, 0.06198, 1.0), (0.9894, 0.05812, 1.0), (0.9955, 0.05477, 1.0), (1.002, 0.05194, 1.0), (1.008, 0.04962, 1.0), (1.015, 0.04782, 1.0), (1.022, 0.04653, 1.0), (1.029, 0.04576, 1.0), (1.036, 0.0455, 1.0), (1.043, 0.04575, 1.0), (1.05, 0.04649, 1.0), (1.056, 0.04772, 1.0), (1.063, 0.04944, 1.0), (1.069, 0.05165, 1.0), (1.076, 0.05436, 1.0), (1.082, 0.05755, 1.0), (1.088, 0.06124, 1.0), (1.093, 0.06542, 1.0), (1.099, 0.0701, 1.0), (1.104, 0.07526, 1.0), (1.109, 0.08092, 1.0), (1.114, 0.08708, 1.0), (1.118, 0.09376, 1.0), (1.122, 0.101, 1.0), (1.126, 0.1087, 1.0), (1.129, 0.1169, 1.0), (1.132, 0.1256, 1.0), (1.134, 0.1349, 1.0), (1.136, 0.1447, 1.0), (1.138, 0.155, 1.0), (1.139, 0.1658, 1.0), (1.139, 0.1771, 1.0), (1.139, 0.189, 1.0), (1.139, 0.202, 1.0), (1.139, 0.2145, 1.0), (1.138, 0.2263, 1.0), (1.136, 0.2376, 1.0), (1.134, 0.2483, 1.0), (1.132, 0.2583, 1.0), (1.129, 0.2678, 1.0), (1.126, 0.2767, 1.0), (1.122, 0.285, 1.0), (1.118, 0.2928, 1.0), (1.114, 0.2999, 1.0), (1.109, 0.3064, 1.0), (1.103, 0.3124, 1.0), (1.098, 0.3179, 1.0), (1.092, 0.3228, 1.0), (1.086, 0.3272, 1.0), (1.08, 0.3311, 1.0), (1.074, 0.3345, 1.0), (1.068, 0.3374, 1.0), (1.061, 0.3397, 1.0), (1.054, 0.3415, 1.0), (1.047, 0.3428, 1.0), (1.04, 0.3436, 1.0), (1.033, 0.3439, 1.0), (1.025, 0.3436, 1.0), (1.018, 0.3429, 1.0), (1.012, 0.3416, 1.0), (1.005, 0.3399, 1.0), (0.9985, 0.3376, 1.0), (0.9922, 0.3349, 1.0), (0.9862, 0.3316, 1.0), (0.9804, 0.3279, 1.0), (0.9748, 0.3236, 1.0), (0.9693, 0.3189, 1.0), (0.9641, 0.3136, 1.0), (0.9591, 0.3079, 1.0), (0.9544, 0.3016, 1.0), (0.9501, 0.2948, 1.0), (0.9462, 0.2873, 1.0), (0.9427, 0.2793, 1.0), (0.9396, 0.2707, 1.0), (0.9369, 0.2616, 1.0), (0.9347, 0.2518, 1.0), (0.9328, 0.2415, 1.0), (0.9314, 0.2306, 1.0), (0.9304, 0.2192, 1.0), (0.9297, 0.2071, 1.0), (0.4495, 0.142, 1.0), (0.5156, 0.1508, 1.0), (0.5176, 0.1417, 1.0), (0.5198, 0.133, 1.0), (0.5223, 0.1247, 1.0), (0.525, 0.1169, 1.0), (0.5278, 0.1095, 1.0), (0.531, 0.1025, 1.0), (0.5343, 0.096, 1.0), (0.5379, 0.08991, 1.0), (0.5416, 0.08425, 1.0), (0.5456, 0.07904, 1.0), (0.5499, 0.07425, 1.0), (0.5543, 0.06991, 1.0), (0.559, 0.06595, 1.0), (0.5638, 0.06234, 1.0), (0.5687, 0.05907, 1.0), (0.5739, 0.05615, 1.0), (0.5792, 0.05357, 1.0), (0.5846, 0.05133, 1.0), (0.5903, 0.04944, 1.0), (0.5961, 0.04789, 1.0), (0.602, 0.04669, 1.0), (0.6082, 0.04583, 1.0), (0.6145, 0.04531, 1.0), (0.6209, 0.04514, 1.0), (0.6286, 0.04536, 1.0), (0.636, 0.04603, 1.0), (0.6433, 0.04716, 1.0), (0.6504, 0.04873, 1.0), (0.6572, 0.05074, 1.0), (0.6639, 0.05321, 1.0), (0.6704, 0.05613, 1.0), (0.6766, 0.05949, 1.0), (0.6827, 0.0633, 1.0), (0.6885, 0.06756, 1.0), (0.6942, 0.07227, 1.0), (0.6996, 0.07743, 1.0), (0.7048, 0.08292, 1.0), (0.7094, 0.08862, 1.0), (0.7137, 0.09454, 1.0), (0.7175, 0.1007, 1.0), (0.7208, 0.107, 1.0), (0.7237, 0.1136, 1.0), (0.7262, 0.1204, 1.0), (0.7282, 0.1273, 1.0), (0.7297, 0.1345, 1.0), (0.7309, 0.142, 1.0), (0.7315, 0.1496, 1.0), (0.7317, 0.1574, 1.0), (0.7315, 0.1649, 1.0), (0.7309, 0.1722, 1.0), (0.7299, 0.1792, 1.0), (0.7284, 0.186, 1.0), (0.7266, 0.1926, 1.0), (0.7243, 0.1989, 1.0), (0.7216, 0.2051, 1.0), (0.7185, 0.211, 1.0), (0.715, 0.2167, 1.0), (0.7111, 0.2222, 1.0), (0.7068, 0.2274, 1.0), (0.702, 0.2325, 1.0), (0.697, 0.2372, 1.0), (0.6917, 0.2415, 1.0), (0.6861, 0.2454, 1.0), (0.6804, 0.2489, 1.0), (0.6744, 0.252, 1.0), (0.6683, 0.2546, 1.0), (0.6618, 0.2569, 1.0), (0.6552, 0.2587, 1.0), (0.6483, 0.2602, 1.0), (0.6413, 0.2612, 1.0), (0.634, 0.2618, 1.0), (0.6264, 0.262, 1.0), (0.6232, 0.262, 1.0), (0.6199, 0.2618, 1.0), (0.6165, 0.2616, 1.0), (0.6129, 0.2612, 1.0), (0.6092, 0.2607, 1.0), (0.6054, 0.2602, 1.0), (0.6015, 0.2595, 1.0), (0.5974, 0.2588, 1.0), (0.5932, 0.2579, 1.0), (0.5889, 0.2569, 1.0), (0.5844, 0.2559, 1.0), (0.5798, 0.2547, 1.0), (0.5872, 0.3127, 1.0), (0.5882, 0.3125, 1.0), (0.5893, 0.3124, 1.0), (0.5903, 0.3123, 1.0), (0.5913, 0.3123, 1.0), (0.5922, 0.3122, 1.0), (0.5931, 0.3121, 1.0), (0.594, 0.3121, 1.0), (0.5948, 0.312, 1.0), (0.5956, 0.312, 1.0), (0.5964, 0.3119, 1.0), (0.5971, 0.3119, 1.0), (0.5978, 0.3119, 1.0), (0.6048, 0.3121, 1.0), (0.6116, 0.3125, 1.0), (0.6184, 0.3133, 1.0), (0.625, 0.3144, 1.0), (0.6315, 0.3157, 1.0), (0.6379, 0.3174, 1.0), (0.6442, 0.3194, 1.0), (0.6503, 0.3217, 1.0), (0.6564, 0.3243, 1.0), (0.6623, 0.3272, 1.0), (0.6681, 0.3304, 1.0), (0.6738, 0.3339, 1.0), (0.6792, 0.3378, 1.0), (0.6841, 0.3419, 1.0), (0.6885, 0.3464, 1.0), (0.6925, 0.3513, 1.0), (0.696, 0.3564, 1.0), (0.6991, 0.3619, 1.0), (0.7017, 0.3677, 1.0), (0.7038, 0.3739, 1.0), (0.7054, 0.3804, 1.0), (0.7066, 0.3872, 1.0), (0.7073, 0.3944, 1.0), (0.7075, 0.4018, 1.0), (0.7074, 0.4078, 1.0), (0.7068, 0.4136, 1.0), (0.706, 0.4192, 1.0), (0.7048, 0.4247, 1.0), (0.7033, 0.4299, 1.0), (0.7014, 0.435, 1.0), (0.6992, 0.44, 1.0), (0.6966, 0.4447, 1.0), (0.6937, 0.4493, 1.0), (0.6904, 0.4537, 1.0), (0.6869, 0.458, 1.0), (0.6829, 0.462, 1.0), (0.6787, 0.4658, 1.0), (0.6743, 0.4693, 1.0), (0.6697, 0.4725, 1.0), (0.665, 0.4753, 1.0), (0.66, 0.4778, 1.0), (0.6548, 0.4799, 1.0), (0.6494, 0.4817, 1.0), (0.6438, 0.4832, 1.0), (0.638, 0.4844, 1.0), (0.632, 0.4852, 1.0), (0.6258, 0.4857, 1.0), (0.6194, 0.4859, 1.0), (0.6131, 0.4857, 1.0), (0.607, 0.4852, 1.0), (0.601, 0.4844, 1.0), (0.5952, 0.4832, 1.0), (0.5896, 0.4817, 1.0), (0.5841, 0.4798, 1.0), (0.5789, 0.4776, 1.0), (0.5738, 0.4751, 1.0), (0.5689, 0.4722, 1.0), (0.5641, 0.4691, 1.0), (0.5596, 0.4655, 1.0), (0.5552, 0.4617, 1.0), (0.5511, 0.4574, 1.0), (0.5472, 0.4529, 1.0), (0.5435, 0.448, 1.0), (0.5401, 0.4428, 1.0), (0.537, 0.4373, 1.0), (0.5341, 0.4314, 1.0), (0.5315, 0.4252, 1.0), (0.5291, 0.4186, 1.0), (0.527, 0.4117, 1.0), (0.5252, 0.4045, 1.0), (0.5236, 0.3969, 1.0), (0.5222, 0.389, 1.0), (0.4561, 0.4007, 1.0), (0.4584, 0.4116, 1.0), (0.461, 0.422, 1.0), (0.4641, 0.4321, 1.0), (0.4676, 0.4417, 1.0), (0.4716, 0.4509, 1.0), (0.476, 0.4597, 1.0), (0.4808, 0.468, 1.0), (0.486, 0.476, 1.0), (0.4917, 0.4835, 1.0), (0.4977, 0.4907, 1.0), (0.5043, 0.4974, 1.0), (0.5112, 0.5037, 1.0), (0.5185, 0.5095, 1.0), (0.5261, 0.5148, 1.0), (0.534, 0.5196, 1.0), (0.5421, 0.524, 1.0), (0.5506, 0.5278, 1.0), (0.5594, 0.5311, 1.0), (0.5684, 0.5338, 1.0), (0.5777, 0.5361, 1.0), (0.5874, 0.5379, 1.0), (0.5973, 0.5392, 1.0), (0.6075, 0.5399, 1.0), (0.618, 0.5402, 1.0), (0.6253, 0.5401, 1.0), (0.6325, 0.5397, 1.0), (0.6396, 0.539, 1.0), (0.6466, 0.5381, 1.0), (0.6535, 0.5369, 1.0), (0.6603, 0.5355, 1.0), (0.667, 0.5338, 1.0), (0.6736, 0.5318, 1.0), (0.6801, 0.5296, 1.0), (0.6865, 0.5271, 1.0), (0.6929, 0.5243, 1.0), (0.6991, 0.5213, 1.0), (0.7051, 0.518, 1.0), (0.711, 0.5146, 1.0), (0.7165, 0.511, 1.0), (0.7219, 0.5072, 1.0), (0.7269, 0.5031, 1.0), (0.7318, 0.4989, 1.0), (0.7364, 0.4946, 1.0), (0.7408, 0.49, 1.0), (0.7449, 0.4852, 1.0), (0.7488, 0.4802, 1.0), (0.7524, 0.4751, 1.0), (0.7558, 0.4697, 1.0), (0.7589, 0.4643, 1.0), (0.7618, 0.4587, 1.0), (0.7644, 0.4531, 1.0), (0.7667, 0.4475, 1.0), (0.7687, 0.4418, 1.0), (0.7705, 0.4361, 1.0), (0.772, 0.4302, 1.0), (0.7732, 0.4244, 1.0), (0.7742, 0.4185, 1.0), (0.7749, 0.4125, 1.0), (0.7753, 0.4065, 1.0), (0.7754, 0.4004, 1.0), (0.7753, 0.3946, 1.0), (0.7749, 0.3889, 1.0), (0.7742, 0.3833, 1.0), (0.7733, 0.3778, 1.0), (0.7722, 0.3724, 1.0), (0.7707, 0.3671, 1.0), (0.769, 0.3618, 1.0), (0.7671, 0.3567, 1.0), (0.7649, 0.3516, 1.0), (0.7624, 0.3466, 1.0), (0.7597, 0.3417, 1.0), (0.7567, 0.3369, 1.0), (0.7535, 0.3322, 1.0), (0.75, 0.3277, 1.0), (0.7462, 0.3233, 1.0), (0.7422, 0.3191, 1.0), (0.738, 0.3151, 1.0), (0.7335, 0.3112, 1.0), (0.7287, 0.3075, 1.0), (0.7238, 0.3039, 1.0), (0.7185, 0.3006, 1.0), (0.713, 0.2973, 1.0), (0.7073, 0.2943, 1.0), (0.7013, 0.2914, 1.0), (0.7091, 0.2894, 1.0), (0.7166, 0.287, 1.0), (0.7238, 0.2844, 1.0), (0.7307, 0.2814, 1.0), (0.7373, 0.2781, 1.0), (0.7437, 0.2744, 1.0), (0.7497, 0.2705, 1.0), (0.7554, 0.2662, 1.0), (0.7609, 0.2615, 1.0), (0.766, 0.2566, 1.0), (0.7709, 0.2513, 1.0), (0.7754, 0.2457, 1.0), (0.7796, 0.2398, 1.0), (0.7835, 0.2336, 1.0), (0.787, 0.2273, 1.0), (0.7901, 0.2206, 1.0), (0.7928, 0.2138, 1.0), (0.7952, 0.2067, 1.0), (0.7972, 0.1993, 1.0), (0.7989, 0.1917, 1.0), (0.8002, 0.1839, 1.0), (0.8011, 0.1758, 1.0), (0.8017, 0.1675, 1.0), (0.8018, 0.1589, 1.0), (0.8015, 0.1473, 1.0), (0.8004, 0.136, 1.0), (0.7986, 0.125, 1.0), (0.7961, 0.1143, 1.0), (0.7929, 0.1039, 1.0), (0.789, 0.09381, 1.0), (0.7844, 0.084, 1.0), (0.779, 0.0745, 1.0), (0.7729, 0.06529, 1.0), (0.7662, 0.05638, 1.0), (0.7587, 0.04776, 1.0), (0.7505, 0.03945, 1.0), (0.7417, 0.03162, 1.0), (0.7326, 0.02448, 1.0), (0.7231, 0.01802, 1.0), (0.7132, 0.01223, 1.0), (0.7029, 0.007129, 1.0), (0.6923, 0.002706, 1.0), (0.6813, -0.001036, 1.0), (0.6699, -0.004098, 1.0), (0.6581, -0.006479, 1.0), (0.646, -0.00818, 1.0), (0.6335, -0.009201, 1.0), (0.6206, -0.009541, 1.0), (0.6089, -0.009248, 1.0), (0.5976, -0.008369, 1.0), (0.5866, -0.006904, 1.0), (0.576, -0.004852, 1.0), (0.5657, -0.002215, 1.0), (0.5557, 0.001009, 1.0), (0.5461, 0.004819, 1.0), (0.5368, 0.009215, 1.0), (0.5278, 0.0142, 1.0), (0.5192, 0.01977, 1.0), (0.5109, 0.02592, 1.0), (0.5029, 0.03266, 1.0), (0.4954, 0.03987, 1.0), (0.4885, 0.04742, 1.0), (0.4821, 0.05532, 1.0), (0.4762, 0.06357, 1.0), (0.4709, 0.07216, 1.0), (0.4662, 0.0811, 1.0), (0.462, 0.09039, 1.0), (0.4584, 0.1, 1.0), (0.4554, 0.11, 1.0), (0.4529, 0.1203, 1.0), (0.4509, 0.131, 1.0), (-0.01138, -0.1494, 1.0), (-0.01138, -0.1017, 1.0), (0.4264, -0.1017, 1.0), (0.4264, -0.1494, 1.0), (1.905, 0.1949, 0.0), (1.905, 0.2125, 0.0), (1.907, 0.2294, 0.0), (1.909, 0.2455, 0.0), (1.912, 0.2608, 0.0), (1.915, 0.2753, 0.0), (1.92, 0.2891, 0.0), (1.925, 0.3021, 0.0), (1.932, 0.3143, 0.0), (1.939, 0.3257, 0.0), (1.947, 0.3363, 0.0), (1.956, 0.3462, 0.0), (1.965, 0.3552, 0.0), (1.974, 0.3621, 0.0), (1.983, 0.3685, 0.0), (1.992, 0.3742, 0.0), (2.001, 0.3793, 0.0), (2.011, 0.3838, 0.0), (2.021, 0.3877, 0.0), (2.031, 0.391, 0.0), (2.042, 0.3937, 0.0), (2.053, 0.3958, 0.0), (2.064, 0.3973, 0.0), (2.076, 0.3982, 0.0), (2.088, 0.3985, 0.0), (2.101, 0.3982, 0.0), (2.114, 0.3971, 0.0), (2.126, 0.3952, 0.0), (2.138, 0.3927, 0.0), (2.15, 0.3894, 0.0), (2.161, 0.3854, 0.0), (2.171, 0.3806, 0.0), (2.182, 0.3751, 0.0), (2.192, 0.3689, 0.0), (2.201, 0.362, 0.0), (2.21, 0.3543, 0.0), (2.219, 0.3459, 0.0), (2.227, 0.3368, 0.0), (2.235, 0.3272, 0.0), (2.241, 0.317, 0.0), (2.247, 0.3063, 0.0), (2.253, 0.295, 0.0), (2.257, 0.2832, 0.0), (2.261, 0.2708, 0.0), (2.264, 0.2578, 0.0), (2.267, 0.2443, 0.0), (2.269, 0.2302, 0.0), (2.27, 0.2156, 0.0), (2.27, 0.2004, 0.0), (2.27, 0.1881, 0.0), (2.269, 0.1762, 0.0), (2.269, 0.1648, 0.0), (2.268, 0.1538, 0.0), (2.266, 0.1433, 0.0), (2.264, 0.1332, 0.0), (2.262, 0.1235, 0.0), (2.26, 0.1143, 0.0), (2.257, 0.1056, 0.0), (2.254, 0.09728, 0.0), (2.251, 0.08943, 0.0), (2.248, 0.08202, 0.0), (2.244, 0.07497, 0.0), (2.239, 0.06818, 0.0), (2.235, 0.06166, 0.0), (2.23, 0.05541, 0.0), (2.225, 0.04943, 0.0), (2.22, 0.04372, 0.0), (2.214, 0.03827, 0.0), (2.208, 0.03309, 0.0), (2.202, 0.02818, 0.0), (2.196, 0.02353, 0.0), (2.189, 0.01916, 0.0), (2.182, 0.01505, 0.0), (2.175, 0.01124, 0.0), (2.167, 0.007757, 0.0), (2.16, 0.00461, 0.0), (2.152, 0.001794, 0.0), (2.145, -0.0006906, 0.0), (2.137, -0.002844, 0.0), (2.129, -0.004666, 0.0), (2.121, -0.006157, 0.0), (2.113, -0.007317, 0.0), (2.104, -0.008145, 0.0), (2.096, -0.008642, 0.0), (2.088, -0.008807, 0.0), (2.074, -0.008443, 0.0), (2.061, -0.00735, 0.0), (2.049, -0.005528, 0.0), (2.037, -0.002977, 0.0), (2.025, 0.0003033, 0.0), (2.014, 0.004312, 0.0), (2.003, 0.009049, 0.0), (1.993, 0.01452, 0.0), (1.983, 0.02071, 0.0), (1.973, 0.02764, 0.0), (1.964, 0.03529, 0.0), (1.955, 0.04367, 0.0), (1.947, 0.05274, 0.0), (1.94, 0.06245, 0.0), (1.933, 0.0728, 0.0), (1.927, 0.08379, 0.0), (1.922, 0.09543, 0.0), (1.918, 0.1077, 0.0), (1.914, 0.1206, 0.0), (1.911, 0.1342, 0.0), (1.908, 0.1484, 0.0), (1.906, 0.1632, 0.0), (1.905, 0.1787, 0.0), (1.973, 0.1949, 0.0), (1.973, 0.1826, 0.0), (1.974, 0.171, 0.0), (1.975, 0.1598, 0.0), (1.976, 0.1491, 0.0), (1.979, 0.139, 0.0), (1.981, 0.1294, 0.0), (1.984, 0.1203, 0.0), (1.987, 0.1118, 0.0), (1.991, 0.1037, 0.0), (1.996, 0.09621, 0.0), (2.0, 0.08922, 0.0), (2.006, 0.08275, 0.0), (2.011, 0.0768, 0.0), (2.017, 0.07137, 0.0), (2.023, 0.06646, 0.0), (2.029, 0.06206, 0.0), (2.036, 0.05818, 0.0), (2.042, 0.05482, 0.0), (2.049, 0.05197, 0.0), (2.057, 0.04964, 0.0), (2.064, 0.04783, 0.0), (2.072, 0.04654, 0.0), (2.08, 0.04576, 0.0), (2.088, 0.0455, 0.0), (2.096, 0.04576, 0.0), (2.104, 0.04654, 0.0), (2.111, 0.04784, 0.0), (2.119, 0.04966, 0.0), (2.126, 0.052, 0.0), (2.133, 0.05486, 0.0), (2.139, 0.05824, 0.0), (2.146, 0.06214, 0.0), (2.152, 0.06656, 0.0), (2.158, 0.0715, 0.0), (2.164, 0.07696, 0.0), (2.17, 0.08294, 0.0), (2.175, 0.08945, 0.0), (2.18, 0.0965, 0.0), (2.184, 0.1041, 0.0), (2.188, 0.1123, 0.0), (2.191, 0.1209, 0.0), (2.194, 0.1302, 0.0), (2.197, 0.14, 0.0), (2.199, 0.1503, 0.0), (2.2, 0.1612, 0.0), (2.201, 0.1726, 0.0), (2.202, 0.1846, 0.0), (2.202, 0.1971, 0.0), (2.202, 0.2089, 0.0), (2.201, 0.2202, 0.0), (2.2, 0.231, 0.0), (2.199, 0.2414, 0.0), (2.196, 0.2512, 0.0), (2.194, 0.2606, 0.0), (2.191, 0.2695, 0.0), (2.188, 0.2779, 0.0), (2.184, 0.2858, 0.0), (2.179, 0.2932, 0.0), (2.175, 0.3002, 0.0), (2.169, 0.3066, 0.0), (2.164, 0.3126, 0.0), (2.158, 0.318, 0.0), (2.152, 0.3229, 0.0), (2.146, 0.3273, 0.0), (2.139, 0.3312, 0.0), (2.133, 0.3345, 0.0), (2.126, 0.3374, 0.0), (2.118, 0.3397, 0.0), (2.111, 0.3415, 0.0), (2.104, 0.3428, 0.0), (2.096, 0.3436, 0.0), (2.088, 0.3439, 0.0), (2.08, 0.3436, 0.0), (2.072, 0.3428, 0.0), (2.064, 0.3415, 0.0), (2.057, 0.3397, 0.0), (2.049, 0.3374, 0.0), (2.042, 0.3346, 0.0), (2.036, 0.3312, 0.0), (2.029, 0.3274, 0.0), (2.023, 0.323, 0.0), (2.017, 0.3181, 0.0), (2.011, 0.3127, 0.0), (2.006, 0.3068, 0.0), (2.0, 0.3003, 0.0), (1.996, 0.2934, 0.0), (1.991, 0.2859, 0.0), (1.987, 0.2779, 0.0), (1.984, 0.2693, 0.0), (1.981, 0.2603, 0.0), (1.979, 0.2507, 0.0), (1.976, 0.2406, 0.0), (1.975, 0.2299, 0.0), (1.974, 0.2188, 0.0), (1.973, 0.2071, 0.0), (1.761, 0.0, 0.0), (1.761, 0.538, 0.0), (1.827, 0.538, 0.0), (1.827, 0.0, 0.0), (1.57, 0.0, 0.0), (1.57, 0.3383, 0.0), (1.511, 0.3383, 0.0), (1.511, 0.3897, 0.0), (1.57, 0.3897, 0.0), (1.57, 0.4312, 0.0), (1.57, 0.4376, 0.0), (1.57, 0.4437, 0.0), (1.57, 0.4496, 0.0), (1.57, 0.4551, 0.0), (1.571, 0.4604, 0.0), (1.571, 0.4654, 0.0), (1.572, 0.4701, 0.0), (1.573, 0.4746, 0.0), (1.573, 0.4787, 0.0), (1.574, 0.4826, 0.0), (1.575, 0.4862, 0.0), (1.577, 0.4895, 0.0), (1.578, 0.4938, 0.0), (1.58, 0.4978, 0.0), (1.582, 0.5018, 0.0), (1.584, 0.5056, 0.0), (1.587, 0.5093, 0.0), (1.59, 0.5128, 0.0), (1.593, 0.5162, 0.0), (1.596, 0.5195, 0.0), (1.599, 0.5226, 0.0), (1.602, 0.5256, 0.0), (1.606, 0.5285, 0.0), (1.61, 0.5312, 0.0), (1.614, 0.5337, 0.0), (1.619, 0.5361, 0.0), (1.623, 0.5382, 0.0), (1.628, 0.5401, 0.0), (1.633, 0.5417, 0.0), (1.639, 0.5432, 0.0), (1.645, 0.5444, 0.0), (1.651, 0.5454, 0.0), (1.657, 0.5462, 0.0), (1.664, 0.5467, 0.0), (1.67, 0.547, 0.0), (1.677, 0.5472, 0.0), (1.682, 0.5471, 0.0), (1.687, 0.547, 0.0), (1.692, 0.5467, 0.0), (1.697, 0.5464, 0.0), (1.702, 0.546, 0.0), (1.707, 0.5455, 0.0), (1.712, 0.5449, 0.0), (1.717, 0.5442, 0.0), (1.723, 0.5434, 0.0), (1.728, 0.5426, 0.0), (1.733, 0.5416, 0.0), (1.739, 0.5406, 0.0), (1.729, 0.4829, 0.0), (1.726, 0.4835, 0.0), (1.722, 0.4841, 0.0), (1.719, 0.4845, 0.0), (1.716, 0.485, 0.0), (1.712, 0.4854, 0.0), (1.709, 0.4857, 0.0), (1.706, 0.486, 0.0), (1.703, 0.4862, 0.0), (1.7, 0.4864, 0.0), (1.696, 0.4865, 0.0), (1.693, 0.4866, 0.0), (1.69, 0.4866, 0.0), (1.685, 0.4865, 0.0), (1.681, 0.4862, 0.0), (1.676, 0.4858, 0.0), (1.672, 0.4852, 0.0), (1.668, 0.4844, 0.0), (1.665, 0.4834, 0.0), (1.661, 0.4822, 0.0), (1.658, 0.4809, 0.0), (1.655, 0.4794, 0.0), (1.652, 0.4777, 0.0), (1.65, 0.4758, 0.0), (1.648, 0.4738, 0.0), (1.646, 0.4715, 0.0), (1.644, 0.4689, 0.0), (1.642, 0.4659, 0.0), (1.641, 0.4627, 0.0), (1.639, 0.4592, 0.0), (1.638, 0.4553, 0.0), (1.637, 0.4512, 0.0), (1.637, 0.4467, 0.0), (1.636, 0.4419, 0.0), (1.636, 0.4368, 0.0), (1.635, 0.4314, 0.0), (1.635, 0.4257, 0.0), (1.635, 0.3897, 0.0), (1.711, 0.3897, 0.0), (1.711, 0.3383, 0.0), (1.635, 0.3383, 0.0), (1.635, 0.0, 0.0), (1.278, 0.1615, 0.0), (1.278, 0.2279, 0.0), (1.481, 0.2279, 0.0), (1.481, 0.1615, 0.0), (1.138, 0.0, 0.0), (1.138, 0.04917, 0.0), (1.132, 0.03991, 0.0), (1.125, 0.03146, 0.0), (1.118, 0.02381, 0.0), (1.11, 0.01696, 0.0), (1.101, 0.01092, 0.0), (1.093, 0.005688, 0.0), (1.083, 0.001259, 0.0), (1.073, -0.002365, 0.0), (1.063, -0.005183, 0.0), (1.052, -0.007197, 0.0), (1.041, -0.008405, 0.0), (1.029, -0.008807, 0.0), (1.022, -0.008629, 0.0), (1.014, -0.008094, 0.0), (1.007, -0.007202, 0.0), (0.9991, -0.005953, 0.0), (0.9918, -0.004348, 0.0), (0.9846, -0.002385, 0.0), (0.9775, -6.626e-05, 0.0), (0.9706, 0.00261, 0.0), (0.9637, 0.005642, 0.0), (0.9569, 0.009032, 0.0), (0.9502, 0.01278, 0.0), (0.9437, 0.01688, 0.0), (0.9373, 0.0213, 0.0), (0.9311, 0.02601, 0.0), (0.9252, 0.031, 0.0), (0.9196, 0.03627, 0.0), (0.9142, 0.04182, 0.0), (0.909, 0.04766, 0.0), (0.9041, 0.05378, 0.0), (0.8994, 0.06018, 0.0), (0.895, 0.06687, 0.0), (0.8908, 0.07384, 0.0), (0.8868, 0.08109, 0.0), (0.8831, 0.08862, 0.0), (0.8797, 0.0964, 0.0), (0.8766, 0.1044, 0.0), (0.8737, 0.1125, 0.0), (0.8712, 0.1209, 0.0), (0.869, 0.1294, 0.0), (0.867, 0.1381, 0.0), (0.8654, 0.147, 0.0), (0.864, 0.1561, 0.0), (0.863, 0.1654, 0.0), (0.8622, 0.1749, 0.0), (0.8618, 0.1846, 0.0), (0.8617, 0.1945, 0.0), (0.8618, 0.2041, 0.0), (0.8622, 0.2136, 0.0), (0.8629, 0.223, 0.0), (0.8638, 0.2322, 0.0), (0.865, 0.2412, 0.0), (0.8665, 0.2501, 0.0), (0.8683, 0.2589, 0.0), (0.8703, 0.2675, 0.0), (0.8726, 0.2759, 0.0), (0.8752, 0.2842, 0.0), (0.878, 0.2924, 0.0), (0.8811, 0.3004, 0.0), (0.8845, 0.3081, 0.0), (0.8881, 0.3156, 0.0), (0.892, 0.3227, 0.0), (0.8962, 0.3296, 0.0), (0.9007, 0.3361, 0.0), (0.9054, 0.3423, 0.0), (0.9104, 0.3483, 0.0), (0.9157, 0.3539, 0.0), (0.9212, 0.3592, 0.0), (0.927, 0.3642, 0.0), (0.9331, 0.3688, 0.0), (0.9394, 0.3732, 0.0), (0.946, 0.3773, 0.0), (0.9527, 0.3809, 0.0), (0.9595, 0.3843, 0.0), (0.9664, 0.3873, 0.0), (0.9735, 0.3899, 0.0), (0.9806, 0.3922, 0.0), (0.988, 0.3941, 0.0), (0.9954, 0.3957, 0.0), (1.003, 0.3969, 0.0), (1.011, 0.3978, 0.0), (1.018, 0.3984, 0.0), (1.026, 0.3985, 0.0), (1.032, 0.3984, 0.0), (1.038, 0.3981, 0.0), (1.044, 0.3976, 0.0), (1.049, 0.3969, 0.0), (1.054, 0.396, 0.0), (1.06, 0.3948, 0.0), (1.065, 0.3935, 0.0), (1.07, 0.3919, 0.0), (1.075, 0.3902, 0.0), (1.08, 0.3882, 0.0), (1.085, 0.386, 0.0), (1.089, 0.3837, 0.0), (1.094, 0.3811, 0.0), (1.098, 0.3785, 0.0), (1.102, 0.3757, 0.0), (1.106, 0.3728, 0.0), (1.11, 0.3697, 0.0), (1.114, 0.3666, 0.0), (1.118, 0.3633, 0.0), (1.121, 0.3599, 0.0), (1.125, 0.3563, 0.0), (1.128, 0.3527, 0.0), (1.131, 0.3489, 0.0), (1.134, 0.345, 0.0), (1.134, 0.538, 0.0), (1.2, 0.538, 0.0), (1.2, 0.0, 0.0), (0.9295, 0.1945, 0.0), (0.9298, 0.1823, 0.0), (0.9304, 0.1706, 0.0), (0.9315, 0.1594, 0.0), (0.933, 0.1488, 0.0), (0.935, 0.1387, 0.0), (0.9374, 0.1291, 0.0), (0.9403, 0.12, 0.0), (0.9436, 0.1115, 0.0), (0.9473, 0.1035, 0.0), (0.9515, 0.09597, 0.0), (0.9561, 0.08901, 0.0), (0.9611, 0.08257, 0.0), (0.9664, 0.07665, 0.0), (0.9719, 0.07124, 0.0), (0.9776, 0.06635, 0.0), (0.9834, 0.06198, 0.0), (0.9894, 0.05812, 0.0), (0.9955, 0.05477, 0.0), (1.002, 0.05194, 0.0), (1.008, 0.04962, 0.0), (1.015, 0.04782, 0.0), (1.022, 0.04653, 0.0), (1.029, 0.04576, 0.0), (1.036, 0.0455, 0.0), (1.043, 0.04575, 0.0), (1.05, 0.04649, 0.0), (1.056, 0.04772, 0.0), (1.063, 0.04944, 0.0), (1.069, 0.05165, 0.0), (1.076, 0.05436, 0.0), (1.082, 0.05755, 0.0), (1.088, 0.06124, 0.0), (1.093, 0.06542, 0.0), (1.099, 0.0701, 0.0), (1.104, 0.07526, 0.0), (1.109, 0.08092, 0.0), (1.114, 0.08708, 0.0), (1.118, 0.09376, 0.0), (1.122, 0.101, 0.0), (1.126, 0.1087, 0.0), (1.129, 0.1169, 0.0), (1.132, 0.1256, 0.0), (1.134, 0.1349, 0.0), (1.136, 0.1447, 0.0), (1.138, 0.155, 0.0), (1.139, 0.1658, 0.0), (1.139, 0.1771, 0.0), (1.139, 0.189, 0.0), (1.139, 0.202, 0.0), (1.139, 0.2145, 0.0), (1.138, 0.2263, 0.0), (1.136, 0.2376, 0.0), (1.134, 0.2483, 0.0), (1.132, 0.2583, 0.0), (1.129, 0.2678, 0.0), (1.126, 0.2767, 0.0), (1.122, 0.285, 0.0), (1.118, 0.2928, 0.0), (1.114, 0.2999, 0.0), (1.109, 0.3064, 0.0), (1.103, 0.3124, 0.0), (1.098, 0.3179, 0.0), (1.092, 0.3228, 0.0), (1.086, 0.3272, 0.0), (1.08, 0.3311, 0.0), (1.074, 0.3345, 0.0), (1.068, 0.3374, 0.0), (1.061, 0.3397, 0.0), (1.054, 0.3415, 0.0), (1.047, 0.3428, 0.0), (1.04, 0.3436, 0.0), (1.033, 0.3439, 0.0), (1.025, 0.3436, 0.0), (1.018, 0.3429, 0.0), (1.012, 0.3416, 0.0), (1.005, 0.3399, 0.0), (0.9985, 0.3376, 0.0), (0.9922, 0.3349, 0.0), (0.9862, 0.3316, 0.0), (0.9804, 0.3279, 0.0), (0.9748, 0.3236, 0.0), (0.9693, 0.3189, 0.0), (0.9641, 0.3136, 0.0), (0.9591, 0.3079, 0.0), (0.9544, 0.3016, 0.0), (0.9501, 0.2948, 0.0), (0.9462, 0.2873, 0.0), (0.9427, 0.2793, 0.0), (0.9396, 0.2707, 0.0), (0.9369, 0.2616, 0.0), (0.9347, 0.2518, 0.0), (0.9328, 0.2415, 0.0), (0.9314, 0.2306, 0.0), (0.9304, 0.2192, 0.0), (0.9297, 0.2071, 0.0), (0.4495, 0.142, 0.0), (0.5156, 0.1508, 0.0), (0.5176, 0.1417, 0.0), (0.5198, 0.133, 0.0), (0.5223, 0.1247, 0.0), (0.525, 0.1169, 0.0), (0.5278, 0.1095, 0.0), (0.531, 0.1025, 0.0), (0.5343, 0.096, 0.0), (0.5379, 0.08991, 0.0), (0.5416, 0.08425, 0.0), (0.5456, 0.07904, 0.0), (0.5499, 0.07425, 0.0), (0.5543, 0.06991, 0.0), (0.559, 0.06595, 0.0), (0.5638, 0.06234, 0.0), (0.5687, 0.05907, 0.0), (0.5739, 0.05615, 0.0), (0.5792, 0.05357, 0.0), (0.5846, 0.05133, 0.0), (0.5903, 0.04944, 0.0), (0.5961, 0.04789, 0.0), (0.602, 0.04669, 0.0), (0.6082, 0.04583, 0.0), (0.6145, 0.04531, 0.0), (0.6209, 0.04514, 0.0), (0.6286, 0.04536, 0.0), (0.636, 0.04603, 0.0), (0.6433, 0.04716, 0.0), (0.6504, 0.04873, 0.0), (0.6572, 0.05074, 0.0), (0.6639, 0.05321, 0.0), (0.6704, 0.05613, 0.0), (0.6766, 0.05949, 0.0), (0.6827, 0.0633, 0.0), (0.6885, 0.06756, 0.0), (0.6942, 0.07227, 0.0), (0.6996, 0.07743, 0.0), (0.7048, 0.08292, 0.0), (0.7094, 0.08862, 0.0), (0.7137, 0.09454, 0.0), (0.7175, 0.1007, 0.0), (0.7208, 0.107, 0.0), (0.7237, 0.1136, 0.0), (0.7262, 0.1204, 0.0), (0.7282, 0.1273, 0.0), (0.7297, 0.1345, 0.0), (0.7309, 0.142, 0.0), (0.7315, 0.1496, 0.0), (0.7317, 0.1574, 0.0), (0.7315, 0.1649, 0.0), (0.7309, 0.1722, 0.0), (0.7299, 0.1792, 0.0), (0.7284, 0.186, 0.0), (0.7266, 0.1926, 0.0), (0.7243, 0.1989, 0.0), (0.7216, 0.2051, 0.0), (0.7185, 0.211, 0.0), (0.715, 0.2167, 0.0), (0.7111, 0.2222, 0.0), (0.7068, 0.2274, 0.0), (0.702, 0.2325, 0.0), (0.697, 0.2372, 0.0), (0.6917, 0.2415, 0.0), (0.6861, 0.2454, 0.0), (0.6804, 0.2489, 0.0), (0.6744, 0.252, 0.0), (0.6683, 0.2546, 0.0), (0.6618, 0.2569, 0.0), (0.6552, 0.2587, 0.0), (0.6483, 0.2602, 0.0), (0.6413, 0.2612, 0.0), (0.634, 0.2618, 0.0), (0.6264, 0.262, 0.0), (0.6232, 0.262, 0.0), (0.6199, 0.2618, 0.0), (0.6165, 0.2616, 0.0), (0.6129, 0.2612, 0.0), (0.6092, 0.2607, 0.0), (0.6054, 0.2602, 0.0), (0.6015, 0.2595, 0.0), (0.5974, 0.2588, 0.0), (0.5932, 0.2579, 0.0), (0.5889, 0.2569, 0.0), (0.5844, 0.2559, 0.0), (0.5798, 0.2547, 0.0), (0.5872, 0.3127, 0.0), (0.5882, 0.3125, 0.0), (0.5893, 0.3124, 0.0), (0.5903, 0.3123, 0.0), (0.5913, 0.3123, 0.0), (0.5922, 0.3122, 0.0), (0.5931, 0.3121, 0.0), (0.594, 0.3121, 0.0), (0.5948, 0.312, 0.0), (0.5956, 0.312, 0.0), (0.5964, 0.3119, 0.0), (0.5971, 0.3119, 0.0), (0.5978, 0.3119, 0.0), (0.6048, 0.3121, 0.0), (0.6116, 0.3125, 0.0), (0.6184, 0.3133, 0.0), (0.625, 0.3144, 0.0), (0.6315, 0.3157, 0.0), (0.6379, 0.3174, 0.0), (0.6442, 0.3194, 0.0), (0.6503, 0.3217, 0.0), (0.6564, 0.3243, 0.0), (0.6623, 0.3272, 0.0), (0.6681, 0.3304, 0.0), (0.6738, 0.3339, 0.0), (0.6792, 0.3378, 0.0), (0.6841, 0.3419, 0.0), (0.6885, 0.3464, 0.0), (0.6925, 0.3513, 0.0), (0.696, 0.3564, 0.0), (0.6991, 0.3619, 0.0), (0.7017, 0.3677, 0.0), (0.7038, 0.3739, 0.0), (0.7054, 0.3804, 0.0), (0.7066, 0.3872, 0.0), (0.7073, 0.3944, 0.0), (0.7075, 0.4018, 0.0), (0.7074, 0.4078, 0.0), (0.7068, 0.4136, 0.0), (0.706, 0.4192, 0.0), (0.7048, 0.4247, 0.0), (0.7033, 0.4299, 0.0), (0.7014, 0.435, 0.0), (0.6992, 0.44, 0.0), (0.6966, 0.4447, 0.0), (0.6937, 0.4493, 0.0), (0.6904, 0.4537, 0.0), (0.6869, 0.458, 0.0), (0.6829, 0.462, 0.0), (0.6787, 0.4658, 0.0), (0.6743, 0.4693, 0.0), (0.6697, 0.4725, 0.0), (0.665, 0.4753, 0.0), (0.66, 0.4778, 0.0), (0.6548, 0.4799, 0.0), (0.6494, 0.4817, 0.0), (0.6438, 0.4832, 0.0), (0.638, 0.4844, 0.0), (0.632, 0.4852, 0.0), (0.6258, 0.4857, 0.0), (0.6194, 0.4859, 0.0), (0.6131, 0.4857, 0.0), (0.607, 0.4852, 0.0), (0.601, 0.4844, 0.0), (0.5952, 0.4832, 0.0), (0.5896, 0.4817, 0.0), (0.5841, 0.4798, 0.0), (0.5789, 0.4776, 0.0), (0.5738, 0.4751, 0.0), (0.5689, 0.4722, 0.0), (0.5641, 0.4691, 0.0), (0.5596, 0.4655, 0.0), (0.5552, 0.4617, 0.0), (0.5511, 0.4574, 0.0), (0.5472, 0.4529, 0.0), (0.5435, 0.448, 0.0), (0.5401, 0.4428, 0.0), (0.537, 0.4373, 0.0), (0.5341, 0.4314, 0.0), (0.5315, 0.4252, 0.0), (0.5291, 0.4186, 0.0), (0.527, 0.4117, 0.0), (0.5252, 0.4045, 0.0), (0.5236, 0.3969, 0.0), (0.5222, 0.389, 0.0), (0.4561, 0.4007, 0.0), (0.4584, 0.4116, 0.0), (0.461, 0.422, 0.0), (0.4641, 0.4321, 0.0), (0.4676, 0.4417, 0.0), (0.4716, 0.4509, 0.0), (0.476, 0.4597, 0.0), (0.4808, 0.468, 0.0), (0.486, 0.476, 0.0), (0.4917, 0.4835, 0.0), (0.4977, 0.4907, 0.0), (0.5043, 0.4974, 0.0), (0.5112, 0.5037, 0.0), (0.5185, 0.5095, 0.0), (0.5261, 0.5148, 0.0), (0.534, 0.5196, 0.0), (0.5421, 0.524, 0.0), (0.5506, 0.5278, 0.0), (0.5594, 0.5311, 0.0), (0.5684, 0.5338, 0.0), (0.5777, 0.5361, 0.0), (0.5874, 0.5379, 0.0), (0.5973, 0.5392, 0.0), (0.6075, 0.5399, 0.0), (0.618, 0.5402, 0.0), (0.6253, 0.5401, 0.0), (0.6325, 0.5397, 0.0), (0.6396, 0.539, 0.0), (0.6466, 0.5381, 0.0), (0.6535, 0.5369, 0.0), (0.6603, 0.5355, 0.0), (0.667, 0.5338, 0.0), (0.6736, 0.5318, 0.0), (0.6801, 0.5296, 0.0), (0.6865, 0.5271, 0.0), (0.6929, 0.5243, 0.0), (0.6991, 0.5213, 0.0), (0.7051, 0.518, 0.0), (0.711, 0.5146, 0.0), (0.7165, 0.511, 0.0), (0.7219, 0.5072, 0.0), (0.7269, 0.5031, 0.0), (0.7318, 0.4989, 0.0), (0.7364, 0.4946, 0.0), (0.7408, 0.49, 0.0), (0.7449, 0.4852, 0.0), (0.7488, 0.4802, 0.0), (0.7524, 0.4751, 0.0), (0.7558, 0.4697, 0.0), (0.7589, 0.4643, 0.0), (0.7618, 0.4587, 0.0), (0.7644, 0.4531, 0.0), (0.7667, 0.4475, 0.0), (0.7687, 0.4418, 0.0), (0.7705, 0.4361, 0.0), (0.772, 0.4302, 0.0), (0.7732, 0.4244, 0.0), (0.7742, 0.4185, 0.0), (0.7749, 0.4125, 0.0), (0.7753, 0.4065, 0.0), (0.7754, 0.4004, 0.0), (0.7753, 0.3946, 0.0), (0.7749, 0.3889, 0.0), (0.7742, 0.3833, 0.0), (0.7733, 0.3778, 0.0), (0.7722, 0.3724, 0.0), (0.7707, 0.3671, 0.0), (0.769, 0.3618, 0.0), (0.7671, 0.3567, 0.0), (0.7649, 0.3516, 0.0), (0.7624, 0.3466, 0.0), (0.7597, 0.3417, 0.0), (0.7567, 0.3369, 0.0), (0.7535, 0.3322, 0.0), (0.75, 0.3277, 0.0), (0.7462, 0.3233, 0.0), (0.7422, 0.3191, 0.0), (0.738, 0.3151, 0.0), (0.7335, 0.3112, 0.0), (0.7287, 0.3075, 0.0), (0.7238, 0.3039, 0.0), (0.7185, 0.3006, 0.0), (0.713, 0.2973, 0.0), (0.7073, 0.2943, 0.0), (0.7013, 0.2914, 0.0), (0.7091, 0.2894, 0.0), (0.7166, 0.287, 0.0), (0.7238, 0.2844, 0.0), (0.7307, 0.2814, 0.0), (0.7373, 0.2781, 0.0), (0.7437, 0.2744, 0.0), (0.7497, 0.2705, 0.0), (0.7554, 0.2662, 0.0), (0.7609, 0.2615, 0.0), (0.766, 0.2566, 0.0), (0.7709, 0.2513, 0.0), (0.7754, 0.2457, 0.0), (0.7796, 0.2398, 0.0), (0.7835, 0.2336, 0.0), (0.787, 0.2273, 0.0), (0.7901, 0.2206, 0.0), (0.7928, 0.2138, 0.0), (0.7952, 0.2067, 0.0), (0.7972, 0.1993, 0.0), (0.7989, 0.1917, 0.0), (0.8002, 0.1839, 0.0), (0.8011, 0.1758, 0.0), (0.8017, 0.1675, 0.0), (0.8018, 0.1589, 0.0), (0.8015, 0.1473, 0.0), (0.8004, 0.136, 0.0), (0.7986, 0.125, 0.0), (0.7961, 0.1143, 0.0), (0.7929, 0.1039, 0.0), (0.789, 0.09381, 0.0), (0.7844, 0.084, 0.0), (0.779, 0.0745, 0.0), (0.7729, 0.06529, 0.0), (0.7662, 0.05638, 0.0), (0.7587, 0.04776, 0.0), (0.7505, 0.03945, 0.0), (0.7417, 0.03162, 0.0), (0.7326, 0.02448, 0.0), (0.7231, 0.01802, 0.0), (0.7132, 0.01223, 0.0), (0.7029, 0.007129, 0.0), (0.6923, 0.002706, 0.0), (0.6813, -0.001036, 0.0), (0.6699, -0.004098, 0.0), (0.6581, -0.006479, 0.0), (0.646, -0.00818, 0.0), (0.6335, -0.009201, 0.0), (0.6206, -0.009541, 0.0), (0.6089, -0.009248, 0.0), (0.5976, -0.008369, 0.0), (0.5866, -0.006904, 0.0), (0.576, -0.004852, 0.0), (0.5657, -0.002215, 0.0), (0.5557, 0.001009, 0.0), (0.5461, 0.004819, 0.0), (0.5368, 0.009215, 0.0), (0.5278, 0.0142, 0.0), (0.5192, 0.01977, 0.0), (0.5109, 0.02592, 0.0), (0.5029, 0.03266, 0.0), (0.4954, 0.03987, 0.0), (0.4885, 0.04742, 0.0), (0.4821, 0.05532, 0.0), (0.4762, 0.06357, 0.0), (0.4709, 0.07216, 0.0), (0.4662, 0.0811, 0.0), (0.462, 0.09039, 0.0), (0.4584, 0.1, 0.0), (0.4554, 0.11, 0.0), (0.4529, 0.1203, 0.0), (0.4509, 0.131, 0.0), (-0.01138, -0.1494, 0.0), (-0.01138, -0.1017, 0.0), (0.4264, -0.1017, 0.0), (0.4264, -0.1494, 0.0)], [], [(0, 107, 106, 105, 104, 103, 102, 101, 100, 99, 98, 97, 96, 95, 94, 93, 92, 91, 90, 89, 88, 87, 86, 85, 84, 132, 131, 130, 129, 128, 127, 126, 125, 124, 123, 122, 121, 120, 119, 118, 117, 116, 115, 114, 113, 112, 111, 110, 109, 108), (84, 83, 82, 81, 80, 79, 78, 77, 76, 75, 74, 73, 72, 71, 70, 69, 68, 67, 66, 65, 64, 63, 62, 61, 60, 59, 58, 57, 56, 55, 54, 53, 52, 51, 50, 49, 48, 156, 155, 154, 153, 152, 151, 150, 149, 148, 147, 146, 145, 144, 143, 142, 141, 140, 139, 138, 137, 136, 135, 134, 133, 132), (180, 179, 178, 177, 176, 175, 174, 173, 172, 171, 170, 169, 168, 167, 166, 165, 164, 163, 162, 161, 160, 159, 158, 157, 156, 48, 47, 46, 45, 44, 43, 42, 41, 40, 39, 38, 37, 36, 35, 34, 33, 32, 31, 30, 29, 28, 27, 26, 25, 24), (180, 24, 23, 22, 21, 20, 19, 18, 17, 16, 15, 14, 13, 12, 11, 10, 9, 8, 7, 6, 5, 4, 3, 2, 1, 0, 108, 203, 202, 201, 200, 199, 198, 197, 196, 195, 194, 193, 192, 191, 190, 189, 188, 187, 186, 185, 184, 183, 182, 181), (204, 206, 205), (204, 207, 206), (210, 212, 211), (210, 301, 300), (209, 301, 210), (208, 302, 209), (302, 301, 209), (208, 303, 302), (304, 306, 305), (304, 307, 306), (417, 419, 418), (308, 420, 309), (819, 818, 817, 816, 815, 814, 813, 812, 811, 810, 809, 808, 807, 806, 805, 804, 803, 802, 801, 800, 799, 798, 797, 796, 566, 565, 564, 563, 562, 561, 560, 559, 558, 557, 556, 555, 554, 553, 552, 551, 550, 549, 548, 547, 546, 545, 544, 543), (835, 834, 833, 832, 831, 830, 829, 828, 827, 826, 825, 824, 823, 822, 821, 820, 819, 543, 542, 541, 540, 539, 538, 537, 536, 535, 534, 533, 532, 531, 530, 529, 528, 527, 526, 525, 524, 523, 522, 521, 520, 519, 518, 517, 843, 842, 841, 840, 839, 838, 837, 836), (796, 795, 794, 793, 792, 791, 790, 789, 788, 787, 786, 785, 784, 783, 782, 781, 780, 779, 778, 777, 776, 775, 774, 773, 772, 602, 601, 600, 599, 598, 597, 596, 595, 594, 593, 592, 591, 590, 589, 588, 587, 586, 585, 584, 583, 582, 581, 580, 579, 578, 577, 576, 575, 574, 573, 572, 571, 570, 569, 568, 567, 566), (602, 772, 603), (772, 771, 770, 769, 768, 767, 766, 765, 764, 763, 762, 761, 760, 759, 758, 757, 756, 755, 754, 753, 752, 751, 750, 749, 748, 639, 638, 637, 636, 635, 634, 633, 632, 631, 630, 629, 628, 627, 626, 625, 624, 623, 622, 621, 620, 619, 618, 617, 616, 615, 614, 613, 612, 611, 610, 609, 608, 607, 606, 605, 604, 603), (748, 747, 746, 745, 744, 743, 742, 741, 740, 739, 738, 737, 736, 735, 734, 733, 732, 731, 730, 729, 728, 727, 726, 725, 724, 723, 722, 721, 720, 719, 718, 717, 716, 715, 714, 713, 712, 663, 662, 661, 660, 659, 658, 657, 656, 655, 654, 653, 652, 651, 650, 649, 648, 647, 646, 645, 644, 643, 642, 641, 640, 639), (667, 666, 665, 664, 663, 712, 711, 710, 709, 708, 707, 706, 705, 704, 703, 702, 701, 700, 699, 698, 697, 696, 695, 694, 693, 692, 691, 690, 689, 688, 687, 686, 685, 684, 683, 682, 681, 680, 679, 678, 677, 676, 675, 674, 673, 672, 671, 670, 669, 668), (844, 846, 845), (844, 847, 846), (393, 392, 391, 390, 389, 388, 387, 386, 385, 384, 383, 382, 381, 380, 379, 378, 377, 376, 375, 374, 373, 372, 371, 370, 369, 368, 367, 366, 365, 364, 363, 362, 361, 360, 359, 358, 357, 356, 422, 421, 516, 515, 514, 513, 512, 511, 510, 509, 508, 507, 506, 505, 504, 503, 502, 501, 500, 499, 498, 497, 496, 495, 494), (445, 444, 443, 442, 441, 440, 439, 438, 437, 436, 435, 434, 433, 432, 431, 430, 429, 428, 427, 426, 425, 424, 423, 422, 356, 355, 354, 353, 352, 351, 350, 349, 348, 347, 346, 345, 344, 343, 342, 341, 340, 339, 338, 337, 336, 335, 334, 333, 332, 331, 330, 329, 328, 327, 326, 325, 324, 323, 322, 321), (321, 320, 319, 318, 317, 316, 315, 314, 313, 312, 311, 310, 309, 462, 461, 460, 459, 458, 457, 456, 455, 454, 453, 452, 451, 450, 449, 448, 447, 446, 445), (494, 493, 492, 491, 490, 489, 488, 487, 486, 485, 484, 483, 482, 481, 480, 479, 478, 477, 476, 475, 417, 416, 415, 414, 413, 412, 411, 410, 409, 408, 407, 406, 405, 404, 403, 402, 401, 400, 399, 398, 397, 396, 395, 394, 393), (417, 475, 474, 473, 472, 471, 470, 469, 468, 467, 466, 465, 464, 463, 462, 309, 420, 419), (243, 242, 241, 240, 239, 238, 237, 236, 235, 234, 233, 232, 231, 230, 229, 293, 292, 291, 290, 289, 288, 287, 286, 285, 284, 283, 282, 281, 280, 279, 278, 277, 276, 275, 274, 273, 272, 271, 270, 269, 268, 267, 266, 265, 264, 263, 262, 261, 260, 259, 258, 257, 256, 255, 254, 253, 252, 251, 250, 249, 248, 247, 246, 245, 244), (210, 300, 299, 212), (299, 298, 297, 296, 295, 294, 293, 229, 228, 227, 226, 225, 224, 223, 222, 221, 220, 219, 218, 217, 216, 215, 214, 213, 212), (848, 956, 957, 958, 959, 960, 961, 962, 963, 964, 965, 966, 967, 968, 969, 970, 971, 972, 973, 974, 975, 976, 977, 978, 979, 980, 932, 933, 934, 935, 936, 937, 938, 939, 940, 941, 942, 943, 944, 945, 946, 947, 948, 949, 950, 951, 952, 953, 954, 955), (932, 980, 981, 982, 983, 984, 985, 986, 987, 988, 989, 990, 991, 992, 993, 994, 995, 996, 997, 998, 999, 1000, 1001, 1002, 1003, 1004, 896, 897, 898, 899, 900, 901, 902, 903, 904, 905, 906, 907, 908, 909, 910, 911, 912, 913, 914, 915, 916, 917, 918, 919, 920, 921, 922, 923, 924, 925, 926, 927, 928, 929, 930, 931), (1028, 872, 873, 874, 875, 876, 877, 878, 879, 880, 881, 882, 883, 884, 885, 886, 887, 888, 889, 890, 891, 892, 893, 894, 895, 896, 1004, 1005, 1006, 1007, 1008, 1009, 1010, 1011, 1012, 1013, 1014, 1015, 1016, 1017, 1018, 1019, 1020, 1021, 1022, 1023, 1024, 1025, 1026, 1027), (1028, 1029, 1030, 1031, 1032, 1033, 1034, 1035, 1036, 1037, 1038, 1039, 1040, 1041, 1042, 1043, 1044, 1045, 1046, 1047, 1048, 1049, 1050, 1051, 956, 848, 849, 850, 851, 852, 853, 854, 855, 856, 857, 858, 859, 860, 861, 862, 863, 864, 865, 866, 867, 868, 869, 870, 871, 872), (1052, 1053, 1054), (1052, 1054, 1055), (1058, 1059, 1060), (1058, 1148, 1149), (1057, 1058, 1149), (1056, 1057, 1150), (1150, 1057, 1149), (1056, 1150, 1151), (1152, 1153, 1154), (1152, 1154, 1155), (1265, 1266, 1267), (1156, 1157, 1268), (1667, 1391, 1392, 1393, 1394, 1395, 1396, 1397, 1398, 1399, 1400, 1401, 1402, 1403, 1404, 1405, 1406, 1407, 1408, 1409, 1410, 1411, 1412, 1413, 1414, 1644, 1645, 1646, 1647, 1648, 1649, 1650, 1651, 1652, 1653, 1654, 1655, 1656, 1657, 1658, 1659, 1660, 1661, 1662, 1663, 1664, 1665, 1666), (1683, 1684, 1685, 1686, 1687, 1688, 1689, 1690, 1691, 1365, 1366, 1367, 1368, 1369, 1370, 1371, 1372, 1373, 1374, 1375, 1376, 1377, 1378, 1379, 1380, 1381, 1382, 1383, 1384, 1385, 1386, 1387, 1388, 1389, 1390, 1391, 1667, 1668, 1669, 1670, 1671, 1672, 1673, 1674, 1675, 1676, 1677, 1678, 1679, 1680, 1681, 1682), (1644, 1414, 1415, 1416, 1417, 1418, 1419, 1420, 1421, 1422, 1423, 1424, 1425, 1426, 1427, 1428, 1429, 1430, 1431, 1432, 1433, 1434, 1435, 1436, 1437, 1438, 1439, 1440, 1441, 1442, 1443, 1444, 1445, 1446, 1447, 1448, 1449, 1450, 1620, 1621, 1622, 1623, 1624, 1625, 1626, 1627, 1628, 1629, 1630, 1631, 1632, 1633, 1634, 1635, 1636, 1637, 1638, 1639, 1640, 1641, 1642, 1643), (1450, 1451, 1620), (1620, 1451, 1452, 1453, 1454, 1455, 1456, 1457, 1458, 1459, 1460, 1461, 1462, 1463, 1464, 1465, 1466, 1467, 1468, 1469, 1470, 1471, 1472, 1473, 1474, 1475, 1476, 1477, 1478, 1479, 1480, 1481, 1482, 1483, 1484, 1485, 1486, 1487, 1596, 1597, 1598, 1599, 1600, 1601, 1602, 1603, 1604, 1605, 1606, 1607, 1608, 1609, 1610, 1611, 1612, 1613, 1614, 1615, 1616, 1617, 1618, 1619), (1596, 1487, 1488, 1489, 1490, 1491, 1492, 1493, 1494, 1495, 1496, 1497, 1498, 1499, 1500, 1501, 1502, 1503, 1504, 1505, 1506, 1507, 1508, 1509, 1510, 1511, 1560, 1561, 1562, 1563, 1564, 1565, 1566, 1567, 1568, 1569, 1570, 1571, 1572, 1573, 1574, 1575, 1576, 1577, 1578, 1579, 1580, 1581, 1582, 1583, 1584, 1585, 1586, 1587, 1588, 1589, 1590, 1591, 1592, 1593, 1594, 1595), (1515, 1516, 1517, 1518, 1519, 1520, 1521, 1522, 1523, 1524, 1525, 1526, 1527, 1528, 1529, 1530, 1531, 1532, 1533, 1534, 1535, 1536, 1537, 1538, 1539, 1540, 1541, 1542, 1543, 1544, 1545, 1546, 1547, 1548, 1549, 1550, 1551, 1552, 1553, 1554, 1555, 1556, 1557, 1558, 1559, 1560, 1511, 1512, 1513, 1514), (1692, 1693, 1694), (1692, 1694, 1695), (1241, 1342, 1343, 1344, 1345, 1346, 1347, 1348, 1349, 1350, 1351, 1352, 1353, 1354, 1355, 1356, 1357, 1358, 1359, 1360, 1361, 1362, 1363, 1364, 1269, 1270, 1204, 1205, 1206, 1207, 1208, 1209, 1210, 1211, 1212, 1213, 1214, 1215, 1216, 1217, 1218, 1219, 1220, 1221, 1222, 1223, 1224, 1225, 1226, 1227, 1228, 1229, 1230, 1231, 1232, 1233, 1234, 1235, 1236, 1237, 1238, 1239, 1240), (1293, 1169, 1170, 1171, 1172, 1173, 1174, 1175, 1176, 1177, 1178, 1179, 1180, 1181, 1182, 1183, 1184, 1185, 1186, 1187, 1188, 1189, 1190, 1191, 1192, 1193, 1194, 1195, 1196, 1197, 1198, 1199, 1200, 1201, 1202, 1203, 1204, 1270, 1271, 1272, 1273, 1274, 1275, 1276, 1277, 1278, 1279, 1280, 1281, 1282, 1283, 1284, 1285, 1286, 1287, 1288, 1289, 1290, 1291, 1292), (1169, 1293, 1294, 1295, 1296, 1297, 1298, 1299, 1300, 1301, 1302, 1303, 1304, 1305, 1306, 1307, 1308, 1309, 1310, 1157, 1158, 1159, 1160, 1161, 1162, 1163, 1164, 1165, 1166, 1167, 1168), (1342, 1241, 1242, 1243, 1244, 1245, 1246, 1247, 1248, 1249, 1250, 1251, 1252, 1253, 1254, 1255, 1256, 1257, 1258, 1259, 1260, 1261, 1262, 1263, 1264, 1265, 1323, 1324, 1325, 1326, 1327, 1328, 1329, 1330, 1331, 1332, 1333, 1334, 1335, 1336, 1337, 1338, 1339, 1340, 1341), (1265, 1267, 1268, 1157, 1310, 1311, 1312, 1313, 1314, 1315, 1316, 1317, 1318, 1319, 1320, 1321, 1322, 1323), (1091, 1092, 1093, 1094, 1095, 1096, 1097, 1098, 1099, 1100, 1101, 1102, 1103, 1104, 1105, 1106, 1107, 1108, 1109, 1110, 1111, 1112, 1113, 1114, 1115, 1116, 1117, 1118, 1119, 1120, 1121, 1122, 1123, 1124, 1125, 1126, 1127, 1128, 1129, 1130, 1131, 1132, 1133, 1134, 1135, 1136, 1137, 1138, 1139, 1140, 1141, 1077, 1078, 1079, 1080, 1081, 1082, 1083, 1084, 1085, 1086, 1087, 1088, 1089, 1090), (1058, 1060, 1147, 1148), (1147, 1060, 1061, 1062, 1063, 1064, 1065, 1066, 1067, 1068, 1069, 1070, 1071, 1072, 1073, 1074, 1075, 1076, 1077, 1141, 1142, 1143, 1144, 1145, 1146), (548, 549, 1397, 1396), (644, 645, 1493, 1492), (122, 123, 971, 970), (150, 151, 999, 998), (418, 419, 1267, 1266), (338, 339, 1187, 1186), (516, 421, 1269, 1364), (243, 244, 1092, 1091), (449, 450, 1298, 1297), (835, 836, 1684, 1683), (569, 570, 1418, 1417), (625, 626, 1474, 1473), (396, 397, 1245, 1244), (667, 668, 1516, 1515), (762, 763, 1611, 1610), (91, 92, 940, 939), (420, 308, 1156, 1268), (481, 482, 1330, 1329), (742, 743, 1591, 1590), (698, 699, 1547, 1546), (275, 276, 1124, 1123), (62, 63, 911, 910), (807, 808, 1656, 1655), (214, 215, 1063, 1062), (593, 594, 1442, 1441), (518, 519, 1367, 1366), (508, 509, 1357, 1356), (720, 721, 1569, 1568), (360, 361, 1209, 1208), (185, 186, 1034, 1033), (0, 1, 849, 848), (537, 538, 1386, 1385), (123, 124, 972, 971), (153, 154, 1002, 1001), (419, 420, 1268, 1267), (688, 689, 1537, 1536), (333, 334, 1182, 1181), (244, 245, 1093, 1092), (456, 457, 1305, 1304), (296, 297, 1145, 1144), (838, 839, 1687, 1686), (570, 571, 1419, 1418), (666, 667, 1515, 1514), (763, 764, 1612, 1611), (94, 95, 943, 942), (751, 752, 1600, 1599), (699, 700, 1548, 1547), (274, 275, 1123, 1122), (63, 64, 912, 911), (804, 805, 1653, 1652), (209, 210, 1058, 1057), (592, 593, 1441, 1440), (614, 615, 1463, 1462), (775, 776, 1624, 1623), (505, 506, 1354, 1353), (719, 720, 1568, 1567), (31, 32, 880, 879), (387, 388, 1236, 1235), (365, 366, 1214, 1213), (178, 179, 1027, 1026), (124, 125, 973, 972), (825, 826, 1674, 1673), (156, 157, 1005, 1004), (424, 425, 1273, 1272), (303, 208, 1056, 1151), (241, 242, 1090, 1089), (455, 456, 1304, 1303), (301, 302, 1150, 1149), (571, 572, 1420, 1419), (623, 624, 1472, 1471), (677, 678, 1526, 1525), (764, 765, 1613, 1612), (89, 90, 938, 937), (487, 488, 1336, 1335), (752, 753, 1601, 1600), (269, 270, 1118, 1117), (60, 61, 909, 908), (216, 217, 1065, 1064), (591, 592, 1440, 1439), (324, 325, 1173, 1172), (774, 775, 1623, 1622), (730, 731, 1579, 1578), (30, 31, 879, 878), (793, 794, 1642, 1641), (386, 387, 1235, 1234), (370, 371, 1219, 1218), (179, 180, 1028, 1027), (539, 540, 1388, 1387), (645, 646, 1494, 1493), (121, 122, 970, 969), (826, 827, 1675, 1674), (147, 148, 996, 995), (429, 430, 1278, 1277), (678, 679, 1527, 1526), (238, 239, 1087, 1086), (450, 451, 1299, 1298), (294, 295, 1143, 1142), (33, 34, 882, 881), (624, 625, 1473, 1472), (397, 398, 1246, 1245), (761, 762, 1610, 1609), (88, 89, 937, 936), (488, 489, 1337, 1336), (741, 742, 1590, 1589), (280, 281, 1129, 1128), (215, 216, 1064, 1063), (602, 603, 1451, 1450), (323, 324, 1172, 1171), (709, 710, 1558, 1557), (560, 561, 1409, 1408), (355, 356, 1204, 1203), (184, 185, 1033, 1032), (1, 2, 850, 849), (538, 539, 1387, 1386), (126, 127, 975, 974), (827, 828, 1676, 1675), (146, 147, 995, 994), (430, 431, 1279, 1278), (679, 680, 1528, 1527), (247, 248, 1096, 1095), (648, 649, 1497, 1496), (295, 296, 1144, 1143), (34, 35, 883, 882), (581, 582, 1430, 1429), (400, 401, 1249, 1248), (87, 88, 936, 935), (477, 478, 1326, 1325), (708, 709, 1557, 1556), (210, 211, 1059, 1058), (613, 614, 1462, 1461), (326, 327, 1175, 1174), (772, 773, 1621, 1620), (738, 739, 1587, 1586), (28, 29, 877, 876), (795, 796, 1644, 1643), (356, 357, 1205, 1204), (189, 190, 1038, 1037), (263, 264, 1112, 1111), (549, 550, 1398, 1397), (119, 120, 968, 967), (157, 158, 1006, 1005), (431, 432, 1280, 1279), (337, 338, 1186, 1185), (248, 249, 1097, 1096), (647, 648, 1496, 1495), (292, 293, 1141, 1140), (35, 36, 884, 883), (618, 619, 1467, 1466), (399, 400, 1248, 1247), (676, 677, 1525, 1524), (476, 477, 1325, 1324), (707, 708, 1556, 1555), (816, 817, 1665, 1664), (205, 206, 1054, 1053), (588, 589, 1437, 1436), (66, 67, 915, 914), (739, 740, 1588, 1587), (794, 795, 1643, 1642), (558, 559, 1407, 1406), (369, 370, 1218, 1217), (174, 175, 1023, 1022), (262, 263, 1111, 1110), (3, 4, 852, 851), (120, 121, 969, 968), (144, 145, 993, 992), (681, 682, 1530, 1529), (336, 337, 1185, 1184), (237, 238, 1086, 1085), (528, 529, 1377, 1376), (646, 647, 1495, 1494), (313, 314, 1162, 1161), (837, 838, 1686, 1685), (619, 620, 1468, 1467), (398, 399, 1247, 1246), (93, 94, 942, 941), (475, 476, 1324, 1323), (281, 282, 1130, 1129), (56, 57, 905, 904), (805, 806, 1654, 1653), (220, 221, 1069, 1068), (587, 588, 1436, 1435), (740, 741, 1589, 1588), (710, 711, 1559, 1558), (559, 560, 1408, 1407), (462, 463, 1311, 1310), (358, 359, 1207, 1206), (175, 176, 1024, 1023), (2, 3, 851, 850), (107, 0, 848, 955), (125, 126, 974, 973), (830, 831, 1679, 1678), (143, 144, 992, 991), (433, 434, 1282, 1281), (335, 336, 1184, 1183), (250, 251, 1099, 1098), (444, 445, 1293, 1292), (649, 650, 1498, 1497), (314, 315, 1163, 1162), (620, 621, 1469, 1468), (401, 402, 1250, 1249), (674, 675, 1523, 1522), (705, 706, 1554, 1553), (61, 62, 910, 909), (219, 220, 1068, 1067), (590, 591, 1439, 1438), (773, 774, 1622, 1621), (68, 69, 917, 916), (737, 738, 1586, 1585), (29, 30, 878, 877), (556, 557, 1405, 1404), (367, 368, 1216, 1215), (527, 528, 1376, 1375), (188, 189, 1037, 1036), (260, 261, 1109, 1108), (114, 115, 963, 962), (831, 832, 1680, 1679), (142, 143, 991, 990), (346, 347, 1195, 1194), (251, 252, 1100, 1099), (652, 653, 1501, 1500), (315, 316, 1164, 1163), (38, 39, 887, 886), (617, 618, 1466, 1465), (675, 676, 1524, 1523), (768, 769, 1617, 1616), (473, 474, 1322, 1321), (283, 284, 1132, 1131), (206, 207, 1055, 1054), (585, 586, 1434, 1433), (67, 68, 916, 915), (712, 713, 1561, 1560), (24, 25, 873, 872), (799, 800, 1648, 1647), (464, 465, 1313, 1312), (388, 389, 1237, 1236), (368, 369, 1217, 1216), (99, 100, 948, 947), (526, 527, 1375, 1374), (177, 178, 1026, 1025), (561, 562, 1410, 1409), (643, 644, 1492, 1491), (828, 829, 1677, 1676), (145, 146, 994, 993), (411, 412, 1260, 1259), (680, 681, 1529, 1528), (252, 253, 1101, 1100), (529, 530, 1378, 1377), (442, 443, 1291, 1290), (304, 305, 1153, 1152), (39, 40, 888, 887), (622, 623, 1471, 1470), (486, 487, 1335, 1334), (743, 744, 1592, 1591), (282, 283, 1131, 1130), (217, 218, 1066, 1065), (584, 585, 1433, 1432), (325, 326, 1174, 1173), (70, 71, 919, 918), (711, 712, 1560, 1559), (798, 799, 1647, 1646), (463, 464, 1312, 1311), (357, 358, 1206, 1205), (100, 101, 949, 948), (186, 187, 1035, 1034), (7, 8, 856, 855), (562, 563, 1411, 1410), (642, 643, 1491, 1490), (432, 433, 1281, 1280), (410, 411, 1259, 1258), (685, 686, 1534, 1533), (249, 250, 1098, 1097), (443, 444, 1292, 1291), (293, 294, 1142, 1141), (36, 37, 885, 884), (132, 133, 981, 980), (615, 616, 1464, 1463), (81, 82, 930, 929), (495, 496, 1344, 1343), (744, 745, 1593, 1592), (706, 707, 1555, 1554), (208, 209, 1057, 1056), (583, 584, 1432, 1431), (318, 319, 1167, 1166), (801, 802, 1650, 1649), (348, 349, 1197, 1196), (378, 379, 1227, 1226), (524, 525, 1373, 1372), (187, 188, 1036, 1035), (594, 595, 1443, 1442), (261, 262, 1110, 1109), (6, 7, 855, 854), (563, 564, 1412, 1411), (113, 114, 962, 961), (155, 156, 1004, 1003), (421, 422, 1270, 1269), (230, 231, 1079, 1078), (531, 532, 1380, 1379), (653, 654, 1502, 1501), (616, 617, 1465, 1464), (769, 770, 1618, 1617), (80, 81, 929, 928), (474, 475, 1323, 1322), (496, 497, 1345, 1344), (57, 58, 906, 905), (319, 320, 1168, 1167), (733, 734, 1582, 1581), (25, 26, 874, 873), (802, 803, 1651, 1650), (796, 797, 1645, 1644), (552, 553, 1401, 1400), (389, 390, 1238, 1237), (347, 348, 1196, 1195), (102, 103, 951, 950), (176, 177, 1025, 1024), (256, 257, 1105, 1104), (640, 641, 1489, 1488), (154, 155, 1003, 1002), (438, 439, 1287, 1286), (239, 240, 1088, 1087), (530, 531, 1379, 1378), (453, 454, 1302, 1301), (287, 288, 1136, 1135), (621, 622, 1470, 1469), (408, 409, 1257, 1256), (671, 672, 1520, 1519), (766, 767, 1615, 1614), (79, 80, 928, 927), (485, 486, 1334, 1333), (746, 747, 1595, 1594), (702, 703, 1551, 1550), (58, 59, 907, 906), (218, 219, 1067, 1066), (589, 590, 1438, 1437), (316, 317, 1165, 1164), (165, 166, 1014, 1013), (716, 717, 1565, 1564), (803, 804, 1652, 1651), (557, 558, 1406, 1405), (468, 469, 1317, 1316), (350, 351, 1199, 1198), (596, 597, 1445, 1444), (4, 5, 853, 852), (111, 112, 960, 959), (834, 835, 1683, 1682), (439, 440, 1288, 1287), (684, 685, 1533, 1532), (345, 346, 1194, 1193), (240, 241, 1089, 1088), (286, 287, 1135, 1134), (824, 825, 1673, 1672), (133, 134, 982, 981), (407, 408, 1256, 1255), (670, 671, 1519, 1518), (771, 772, 1620, 1619), (90, 91, 939, 938), (498, 499, 1347, 1346), (747, 748, 1596, 1595), (703, 704, 1552, 1551), (59, 60, 908, 907), (610, 611, 1459, 1458), (166, 167, 1015, 1014), (715, 716, 1564, 1563), (27, 28, 876, 875), (467, 468, 1316, 1315), (379, 380, 1228, 1227), (377, 378, 1226, 1225), (525, 526, 1374, 1373), (595, 596, 1444, 1443), (197, 198, 1046, 1045), (566, 567, 1415, 1414), (112, 113, 961, 960), (829, 830, 1678, 1677), (436, 437, 1285, 1284), (344, 345, 1193, 1192), (229, 230, 1078, 1077), (289, 290, 1138, 1137), (136, 137, 985, 984), (406, 407, 1255, 1254), (673, 674, 1522, 1521), (770, 771, 1619, 1618), (499, 500, 1348, 1347), (748, 749, 1597, 1596), (48, 49, 897, 896), (627, 628, 1476, 1475), (69, 70, 918, 917), (167, 168, 1016, 1015), (734, 735, 1583, 1582), (26, 27, 875, 874), (797, 798, 1646, 1645), (470, 471, 1319, 1318), (380, 381, 1229, 1228), (101, 102, 950, 949), (520, 521, 1369, 1368), (598, 599, 1447, 1446), (257, 258, 1106, 1105), (196, 197, 1045, 1044), (567, 568, 1416, 1415), (641, 642, 1490, 1489), (441, 442, 1290, 1289), (682, 683, 1531, 1530), (343, 344, 1192, 1191), (226, 227, 1075, 1074), (535, 536, 1384, 1383), (290, 291, 1139, 1138), (284, 285, 1133, 1132), (37, 38, 886, 885), (822, 823, 1671, 1670), (135, 136, 984, 983), (409, 410, 1258, 1257), (765, 766, 1614, 1613), (500, 501, 1349, 1348), (745, 746, 1594, 1593), (628, 629, 1477, 1476), (660, 661, 1509, 1508), (76, 77, 925, 924), (713, 714, 1562, 1561), (465, 466, 1314, 1313), (375, 376, 1224, 1223), (106, 107, 955, 954), (164, 165, 1013, 1012), (254, 255, 1103, 1102), (5, 6, 854, 853), (195, 196, 1044, 1043), (564, 565, 1413, 1412), (434, 435, 1283, 1282), (412, 413, 1261, 1260), (683, 684, 1532, 1531), (227, 228, 1076, 1075), (534, 535, 1383, 1382), (291, 292, 1140, 1139), (46, 47, 895, 894), (823, 824, 1672, 1671), (134, 135, 983, 982), (577, 578, 1426, 1425), (497, 498, 1346, 1345), (704, 705, 1553, 1552), (609, 610, 1458, 1457), (322, 323, 1171, 1170), (776, 777, 1625, 1624), (75, 76, 924, 923), (169, 170, 1018, 1017), (16, 17, 865, 864), (198, 199, 1047, 1046), (553, 554, 1402, 1401), (472, 473, 1321, 1320), (382, 383, 1231, 1230), (376, 377, 1225, 1224), (259, 260, 1108, 1107), (639, 640, 1488, 1487), (435, 436, 1284, 1283), (228, 229, 1077, 1076), (494, 495, 1343, 1342), (651, 652, 1500, 1499), (312, 313, 1161, 1160), (47, 48, 896, 895), (820, 821, 1669, 1668), (137, 138, 986, 985), (576, 577, 1425, 1424), (403, 404, 1252, 1251), (672, 673, 1521, 1520), (630, 631, 1479, 1478), (317, 318, 1166, 1165), (78, 79, 927, 926), (735, 736, 1584, 1583), (554, 555, 1403, 1402), (471, 472, 1320, 1319), (349, 350, 1198, 1197), (791, 792, 1640, 1639), (108, 109, 957, 956), (521, 522, 1370, 1369), (162, 163, 1011, 1010), (258, 259, 1107, 1106), (15, 16, 864, 863), (193, 194, 1042, 1041), (833, 834, 1682, 1681), (440, 441, 1289, 1288), (340, 341, 1189, 1188), (225, 226, 1074, 1073), (532, 533, 1381, 1380), (650, 651, 1499, 1498), (285, 286, 1134, 1133), (44, 45, 893, 892), (140, 141, 989, 988), (402, 403, 1251, 1250), (693, 694, 1542, 1541), (503, 504, 1352, 1351), (809, 810, 1658, 1657), (607, 608, 1456, 1455), (661, 662, 1510, 1509), (73, 74, 922, 921), (736, 737, 1585, 1584), (714, 715, 1563, 1562), (200, 201, 1049, 1048), (555, 556, 1404, 1403), (466, 467, 1315, 1314), (354, 355, 1203, 1202), (790, 791, 1639, 1638), (105, 106, 954, 953), (163, 164, 1012, 1011), (253, 254, 1102, 1101), (14, 15, 863, 862), (725, 726, 1574, 1573), (832, 833, 1681, 1680), (413, 414, 1262, 1261), (339, 340, 1188, 1187), (310, 311, 1159, 1158), (504, 505, 1353, 1352), (49, 50, 898, 897), (810, 811, 1659, 1658), (131, 132, 980, 979), (586, 587, 1435, 1434), (608, 609, 1457, 1456), (664, 665, 1513, 1512), (777, 778, 1626, 1625), (72, 73, 921, 920), (511, 512, 1360, 1359), (168, 169, 1017, 1016), (264, 265, 1113, 1112), (17, 18, 866, 865), (199, 200, 1048, 1047), (381, 382, 1230, 1229), (371, 372, 1220, 1219), (110, 111, 959, 958), (523, 524, 1372, 1371), (597, 598, 1446, 1445), (231, 232, 1080, 1079), (544, 545, 1393, 1392), (342, 343, 1191, 1190), (445, 446, 1294, 1293), (493, 494, 1342, 1341), (634, 635, 1483, 1482), (311, 312, 1160, 1159), (461, 462, 1310, 1309), (279, 280, 1128, 1127), (50, 51, 899, 898), (811, 812, 1660, 1659), (130, 131, 979, 978), (629, 630, 1478, 1477), (663, 664, 1512, 1511), (758, 759, 1607, 1606), (71, 72, 920, 919), (173, 174, 1022, 1021), (754, 755, 1603, 1602), (694, 695, 1543, 1542), (207, 204, 1052, 1055), (384, 385, 1233, 1232), (372, 373, 1221, 1220), (788, 789, 1637, 1636), (103, 104, 952, 951), (522, 523, 1371, 1370), (724, 725, 1573, 1572), (12, 13, 861, 860), (232, 233, 1081, 1080), (194, 195, 1043, 1042), (565, 566, 1414, 1413), (415, 416, 1264, 1263), (533, 534, 1382, 1381), (446, 447, 1295, 1294), (490, 491, 1339, 1338), (635, 636, 1484, 1483), (308, 309, 1157, 1156), (842, 843, 1691, 1690), (141, 142, 990, 989), (692, 693, 1541, 1540), (767, 768, 1616, 1615), (82, 83, 931, 930), (460, 461, 1309, 1308), (278, 279, 1127, 1126), (51, 52, 900, 899), (574, 575, 1423, 1422), (662, 663, 1511, 1510), (321, 322, 1170, 1169), (779, 780, 1628, 1627), (755, 756, 1604, 1603), (695, 696, 1544, 1543), (19, 20, 868, 867), (800, 801, 1649, 1648), (604, 605, 1453, 1452), (353, 354, 1202, 1201), (104, 105, 953, 952), (723, 724, 1572, 1571), (428, 429, 1277, 1276), (297, 298, 1146, 1145), (414, 415, 1263, 1262), (221, 222, 1070, 1069), (447, 448, 1296, 1295), (491, 492, 1340, 1339), (636, 637, 1485, 1484), (40, 41, 889, 888), (821, 822, 1670, 1669), (459, 460, 1308, 1307), (128, 129, 977, 976), (575, 576, 1424, 1423), (665, 666, 1514, 1513), (320, 321, 1169, 1168), (778, 779, 1627, 1626), (77, 78, 926, 925), (756, 757, 1605, 1604), (265, 266, 1114, 1113), (18, 19, 867, 866), (204, 205, 1053, 1052), (603, 604, 1452, 1451), (374, 375, 1223, 1222), (109, 110, 958, 957), (512, 513, 1361, 1360), (159, 160, 1008, 1007), (726, 727, 1575, 1574), (234, 235, 1083, 1082), (190, 191, 1039, 1038), (298, 299, 1147, 1146), (417, 418, 1266, 1265), (543, 544, 1392, 1391), (492, 493, 1341, 1340), (633, 634, 1482, 1481), (45, 46, 894, 893), (690, 691, 1539, 1538), (84, 85, 933, 932), (478, 479, 1327, 1326), (276, 277, 1125, 1124), (844, 845, 1693, 1692), (572, 573, 1421, 1420), (668, 669, 1517, 1516), (757, 758, 1606, 1605), (172, 173, 1021, 1020), (753, 754, 1602, 1601), (697, 698, 1546, 1545), (814, 815, 1663, 1662), (606, 607, 1455, 1454), (385, 386, 1234, 1233), (351, 352, 1200, 1199), (789, 790, 1638, 1637), (158, 159, 1007, 1006), (721, 722, 1570, 1569), (426, 427, 1275, 1274), (13, 14, 862, 861), (235, 236, 1084, 1083), (191, 192, 1040, 1039), (299, 300, 1148, 1147), (98, 99, 947, 946), (542, 543, 1391, 1390), (489, 490, 1338, 1337), (638, 639, 1487, 1486), (404, 405, 1253, 1252), (691, 692, 1540, 1539), (330, 331, 1179, 1178), (83, 84, 932, 931), (457, 458, 1306, 1305), (54, 55, 903, 902), (750, 751, 1599, 1598), (267, 268, 1116, 1115), (815, 816, 1664, 1663), (601, 602, 1450, 1449), (352, 353, 1201, 1200), (784, 785, 1633, 1632), (161, 162, 1010, 1009), (728, 729, 1577, 1576), (427, 428, 1276, 1275), (255, 256, 1104, 1103), (8, 9, 857, 856), (236, 237, 1085, 1084), (115, 116, 964, 963), (341, 342, 1190, 1189), (222, 223, 1071, 1070), (545, 546, 1394, 1393), (448, 449, 1297, 1296), (631, 632, 1480, 1479), (288, 289, 1137, 1136), (86, 87, 935, 934), (502, 503, 1351, 1350), (659, 660, 1508, 1507), (55, 56, 904, 903), (846, 847, 1695, 1694), (129, 130, 978, 977), (170, 171, 1019, 1018), (266, 267, 1115, 1114), (23, 24, 872, 871), (812, 813, 1661, 1660), (201, 202, 1050, 1049), (600, 601, 1449, 1448), (383, 384, 1232, 1231), (373, 374, 1222, 1221), (783, 784, 1632, 1631), (513, 514, 1362, 1361), (727, 728, 1576, 1575), (233, 234, 1082, 1081), (395, 396, 1244, 1243), (116, 117, 965, 964), (148, 149, 997, 996), (416, 417, 1265, 1264), (540, 541, 1389, 1388), (546, 547, 1395, 1394), (632, 633, 1481, 1480), (309, 310, 1158, 1157), (332, 333, 1181, 1180), (479, 480, 1328, 1327), (658, 659, 1507, 1506), (277, 278, 1126, 1125), (52, 53, 901, 900), (841, 842, 1690, 1689), (669, 670, 1518, 1517), (171, 172, 1020, 1019), (696, 697, 1545, 1544), (22, 23, 871, 870), (817, 818, 1666, 1665), (599, 600, 1448, 1447), (782, 783, 1631, 1630), (65, 66, 914, 913), (510, 511, 1359, 1358), (722, 723, 1571, 1570), (192, 193, 1041, 1040), (394, 395, 1243, 1242), (362, 363, 1211, 1210), (97, 98, 946, 945), (437, 438, 1286, 1285), (246, 247, 1095, 1094), (547, 548, 1396, 1395), (637, 638, 1486, 1485), (41, 42, 890, 889), (139, 140, 988, 987), (405, 406, 1254, 1253), (686, 687, 1535, 1534), (331, 332, 1180, 1179), (307, 304, 1152, 1155), (458, 459, 1307, 1306), (480, 481, 1329, 1328), (302, 303, 1151, 1150), (840, 841, 1689, 1688), (127, 128, 976, 975), (568, 569, 1417, 1416), (578, 579, 1427, 1426), (749, 750, 1598, 1597), (701, 702, 1550, 1549), (272, 273, 1121, 1120), (818, 819, 1667, 1666), (469, 470, 1318, 1317), (785, 786, 1634, 1633), (64, 65, 913, 912), (515, 516, 1364, 1363), (160, 161, 1009, 1008), (717, 718, 1566, 1565), (9, 10, 858, 857), (363, 364, 1212, 1211), (118, 119, 967, 966), (223, 224, 1072, 1071), (42, 43, 891, 890), (138, 139, 987, 986), (422, 423, 1271, 1270), (687, 688, 1536, 1535), (334, 335, 1183, 1182), (501, 502, 1350, 1349), (656, 657, 1505, 1504), (839, 840, 1688, 1687), (573, 574, 1422, 1421), (271, 272, 1120, 1119), (20, 21, 869, 868), (819, 820, 1668, 1667), (202, 203, 1051, 1050), (605, 606, 1454, 1453), (780, 781, 1629, 1628), (514, 515, 1363, 1362), (181, 182, 1030, 1029), (732, 733, 1581, 1580), (392, 393, 1241, 1240), (364, 365, 1213, 1212), (95, 96, 944, 943), (149, 150, 998, 997), (224, 225, 1073, 1072), (541, 542, 1390, 1389), (43, 44, 892, 891), (423, 424, 1272, 1271), (452, 453, 1301, 1300), (847, 844, 1692, 1695), (655, 656, 1504, 1503), (300, 301, 1149, 1148), (213, 214, 1062, 1061), (580, 581, 1429, 1428), (626, 627, 1475, 1474), (759, 760, 1608, 1607), (74, 75, 923, 922), (482, 483, 1331, 1330), (270, 271, 1119, 1118), (808, 809, 1657, 1656), (329, 330, 1178, 1177), (787, 788, 1636, 1635), (509, 510, 1358, 1357), (731, 732, 1580, 1579), (11, 12, 860, 859), (391, 392, 1240, 1239), (361, 362, 1210, 1209), (96, 97, 945, 944), (182, 183, 1031, 1030), (245, 246, 1094, 1093), (536, 537, 1385, 1384), (550, 551, 1399, 1398), (843, 517, 1365, 1691), (152, 153, 1001, 1000), (689, 690, 1538, 1537), (85, 86, 934, 933), (451, 452, 1300, 1299), (654, 655, 1503, 1502), (305, 306, 1154, 1153), (32, 33, 881, 880), (845, 846, 1694, 1693), (579, 580, 1428, 1427), (760, 761, 1609, 1608), (483, 484, 1332, 1331), (700, 701, 1549, 1548), (273, 274, 1122, 1121), (813, 814, 1662, 1661), (212, 213, 1061, 1060), (611, 612, 1460, 1459), (328, 329, 1177, 1176), (786, 787, 1635, 1634), (506, 507, 1355, 1354), (718, 719, 1567, 1566), (10, 11, 859, 858), (390, 391, 1239, 1238), (366, 367, 1215, 1214), (117, 118, 966, 965), (183, 184, 1032, 1031), (551, 552, 1400, 1399), (151, 152, 1000, 999), (425, 426, 1274, 1273), (242, 243, 1091, 1090), (454, 455, 1303, 1302), (657, 658, 1506, 1505), (306, 307, 1155, 1154), (53, 54, 902, 901), (836, 837, 1685, 1684), (582, 583, 1431, 1430), (92, 93, 941, 940), (484, 485, 1333, 1332), (268, 269, 1117, 1116), (21, 22, 870, 869), (806, 807, 1655, 1654), (211, 212, 1060, 1059), (203, 108, 956, 1051), (612, 613, 1461, 1460), (327, 328, 1176, 1175), (781, 782, 1630, 1629), (519, 520, 1368, 1367), (507, 508, 1356, 1355), (729, 730, 1578, 1577), (792, 793, 1641, 1640), (393, 394, 1242, 1241), (359, 360, 1208, 1207), (180, 181, 1029, 1028), (517, 518, 1366, 1365)])
me_mesh_002.materials.append(mat_material_002)
me_mesh_002.use_remesh_preserve_volume = False
me_mesh_002.use_remesh_preserve_attributes = False
me_mesh_002.use_mirror_vertex_groups = False
me_mesh_002.update()

# ---- objects
ob_centerempty = bpy.data.objects.new('centerEmpty', None)
ob_cube_001 = bpy.data.objects.new('Cube.001', me_cube_002)
ob_can = bpy.data.objects.new('can', me_cylinder)
ob_projekt_bgg_haken_001 = bpy.data.objects.new('projekt BGG haken 001', me_projekt_bgg_haken_001)
ob_m3_hole = bpy.data.objects.new('m3 hole', me_cylinder_005)
ob_3d_flo = bpy.data.objects.new('_3d-flo', me_mesh_002)

# ---- transforms, parenting, visibility, modifiers, constraints
ob_centerempty.location = (0.0, 0.0, 0.0)
ob_centerempty.empty_image_offset = (0.0, 0.0)
ob_centerempty.lineart.crease_threshold = 0.0
ob_cube_001.location = (0.0, -10.0, -1.285e-06)
ob_cube_001.rotation_euler = (-3.142, 1.941e-23, 4.441e-16)
ob_cube_001.lineart.crease_threshold = 0.0
_m = ob_cube_001.modifiers.new('Boolean', 'BOOLEAN')
_m.object = ob_m3_hole
_m.solver = 'FAST'
_m = ob_cube_001.modifiers.new('Boolean.001', 'BOOLEAN')
_m.object = ob_3d_flo
_m.solver = 'FAST'
ob_can.location = (-50.0, 0.0, -40.0)
ob_can.lineart.crease_threshold = 0.0
_m = ob_can.modifiers.new('Solidify', 'SOLIDIFY')
_m.thickness = 0.3
_m.nonmanifold_thickness_mode = 'FIXED'
_m.nonmanifold_merge_threshold = 0.0003
ob_projekt_bgg_haken_001.location = (62.0, 1.5, 5.0)
ob_projekt_bgg_haken_001.rotation_euler = (-1.571, 1.571, 0.0)
ob_projekt_bgg_haken_001.lineart.crease_threshold = 0.0
ob_m3_hole.location = (-0.15, 11.9, 6.0)
ob_m3_hole.rotation_euler = (-1.571, 1.178, -1.344)
ob_m3_hole.lineart.crease_threshold = 0.0
_m = ob_m3_hole.modifiers.new('Mirror', 'MIRROR')
_m.use_axis = (False, True, False)
_m.mirror_object = ob_centerempty
ob_3d_flo.location = (14.3, -3.7, -0.65)
ob_3d_flo.rotation_euler = (1.571, -9.483e-09, 1.571)
ob_3d_flo.scale = (3.283, 3.283, 3.283)
ob_3d_flo.lineart.crease_threshold = 0.0

# ---- collection membership
col_collection_1.objects.link(ob_centerempty)
col_collection_1.objects.link(ob_cube_001)
col_collection_2.objects.link(ob_can)
col_collection_2.objects.link(ob_projekt_bgg_haken_001)
col_collection_11.objects.link(ob_m3_hole)
col_collection_12.objects.link(ob_3d_flo)

# ---- scene / render settings (as saved in the file)
scene.frame_start = 1; scene.frame_end = 250; scene.frame_set(1)
scene.render.engine = 'BLENDER_EEVEE_NEXT'
scene.render.resolution_percentage = 50
scene.render.dither_intensity = 0.0
scene.cycles.use_denoising = False
scene.cycles.samples = 128
scene.cycles.sampling_pattern = 'TABULATED_SOBOL'
scene.cycles.light_sampling_threshold = 0.0
scene.cycles.use_adaptive_sampling = False
scene.cycles.use_light_tree = False
scene.cycles.blur_glossy = 0.0
scene.cycles.sample_clamp_indirect = 0.0
scene.view_settings.view_transform = 'Standard'
bpy.context.view_layer.update()

# ---- added for rendering (the .blend has no active camera and no usable light): camera, sun
cam_auto = bpy.data.cameras.new('AutoCamera')
cam_auto.lens = 50.0
cam_auto.sensor_width = 36.0
cam_auto.clip_end = 2909.21
ob_auto_camera = bpy.data.objects.new('AutoCamera', cam_auto)
scene.collection.objects.link(ob_auto_camera)
ob_auto_camera.location = (165.768, -193.921, 132.614)
ob_auto_camera.rotation_euler = (1.09748, -7.21219e-08, 0.694738)
scene.camera = ob_auto_camera
light_auto_sun = bpy.data.lights.new('AutoSun', 'SUN')
light_auto_sun.energy = 3.0
light_auto_sun.angle = 0.0523599
ob_auto_sun = bpy.data.objects.new('AutoSun', light_auto_sun)
scene.collection.objects.link(ob_auto_sun)
ob_auto_sun.rotation_euler = (0.872665, 0.174533, 0.523599)
bpy.context.view_layer.update()
